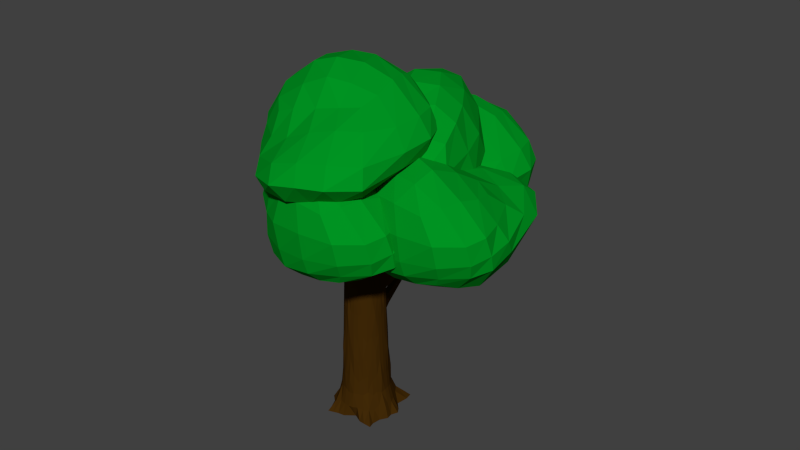 # Source: Tree4.blend  (saved by Blender 2.73.0; exported with 4.5.12 LTS)
import bpy
from mathutils import Matrix  # noqa: F401  (used for matrix-valued properties, if any)

bpy.ops.wm.read_factory_settings(use_empty=True)
scene = bpy.context.scene
scene.name = 'Scene'

# ---- collections
col_collection_1 = bpy.data.collections.new('Collection 1'); scene.collection.children.link(col_collection_1)

# ---- materials (node trees are filled in below, after node groups)
mat_material_005 = bpy.data.materials.new('Material.005')
mat_material_005.alpha_threshold = 0.0
mat_material_005.use_transparent_shadow = False
mat_material_005.diffuse_color = (0.00041, 0.3108, 0.01446, 1.0)
mat_material_005.specular_color = (0.005278, 0.196, 0.02393)
mat_material_005.roughness = 0.5
mat_material_004 = bpy.data.materials.new('Material.004')
mat_material_004.alpha_threshold = 0.0
mat_material_004.use_transparent_shadow = False
mat_material_004.diffuse_color = (2.019e-05, 0.3032, 0.01661, 1.0)
mat_material_004.specular_color = (0.0, 0.08714, 3.971e-05)
mat_material_004.roughness = 0.5
mat_material_003 = bpy.data.materials.new('Material.003')
mat_material_003.alpha_threshold = 0.0
mat_material_003.use_transparent_shadow = False
mat_material_003.diffuse_color = (0.05497, 0.02326, 0.002407, 1.0)
mat_material_003.roughness = 0.5

# ---- material node trees

# ---- world
world_world = bpy.data.worlds.new('World'); scene.world = world_world
world_world.color = (0.05088, 0.05088, 0.05088)
world_world.use_sun_shadow = False
world_world.sun_shadow_jitter_overblur = 0.0
world_world.cycles.sampling_method = 'MANUAL'
world_world.cycles.sample_map_resolution = 256

# ---- meshes
me_cube_003 = bpy.data.meshes.new('Cube.003')
me_cube_003.from_pydata([(-0.6795, -0.9933, -0.2252), (-0.3298, 0.3289, 0.1255), (0.5074, 0.2863, 0.0636), (0.3158, -0.9482, -0.5663), (-0.3342, -0.9566, 0.3167), (-0.3149, -0.2799, 0.485), (0.3843, -0.2654, 0.3458), (0.3707, -0.9653, 0.2702), (-0.6802, -1.09, -0.06465), (-0.7152, -1.133, 0.1116), (-0.3812, -0.7407, 0.4178), (-0.3747, -0.5152, 0.4739), (-0.3739, 0.1398, 0.4424), (-0.2931, 0.2583, 0.2939), (-0.4163, -0.3496, -0.187), (-0.7399, -0.7237, -0.3382), (-0.1122, -0.2264, 0.4763), (0.1593, -0.2423, 0.5087), (0.6272, 0.109, 0.2925), (0.5716, 0.2102, 0.2292), (0.2769, 0.3751, 0.07403), (-0.09139, 0.3904, 0.1005), (0.4423, -0.5252, 0.42), (0.4358, -0.7507, 0.3639), (0.3999, -1.121, -0.1114), (0.4197, -1.078, -0.2867), (0.527, -0.6946, -0.6466), (0.4044, -0.3743, -0.1824), (0.1368, -1.027, 0.3136), (-0.09818, -1.024, 0.3291), (-0.4599, -0.8894, -0.4942), (-0.225, -1.014, -0.4684), (0.1669, -0.794, 0.4426), (-0.1054, -0.7906, 0.4605), (0.254, -0.4659, 0.5192), (0.01508, -0.5074, 0.5239), (-0.4821, -0.7021, -0.5809), (-0.2131, -0.6188, -0.5294), (-0.0278, -0.1198, -0.164), (0.1286, -0.3244, -0.2251), (0.1429, -1.264, -0.01268), (-0.03697, -1.157, -0.2926), (-0.4566, -1.228, 0.08622), (-0.4693, -1.178, -0.1146), (0.6426, -0.3048, 0.2484), (0.6424, -0.1492, 0.07321), (0.5854, -0.8767, -0.04726), (0.6153, -0.8269, -0.2509), (-0.1061, 0.192, 0.4784), (0.02201, 0.3355, 0.2776), (0.3235, 0.1732, 0.4472), (0.2208, 0.3107, 0.2969), (-0.7995, -0.8856, 0.1936), (-0.81, -0.7612, 0.01125), (-0.5475, -0.4431, 0.3301), (-0.7585, -0.3807, 0.1033), (-0.5524, -0.4459, 0.02746), (-0.5321, 0.8686, -0.2633), (0.2621, 1.025, -0.5007), (0.3665, -0.3095, -0.4097), (-0.1759, 0.05274, 0.4178), (-0.3174, 0.6738, 0.2968), (0.3229, 0.7804, 7.71e-05), (0.4863, 0.2082, 0.2121), (-0.5527, -0.4162, 0.2236), (-0.5117, -0.3248, 0.3938), (-0.2659, 0.2692, 0.4344), (-0.3131, 0.4762, 0.394), (-0.4886, 0.9374, 0.1066), (-0.4601, 0.9437, -0.09279), (-0.4696, 0.1275, -0.2551), (-0.6619, -0.2731, -0.0371), (-0.1412, 0.763, 0.2197), (0.1227, 0.8486, 0.1906), (0.4475, 1.086, -0.2534), (0.3612, 1.101, -0.3371), (0.02239, 1.034, -0.4717), (-0.3262, 0.9623, -0.3666), (0.4544, 0.6564, 0.1557), (0.5016, 0.4494, 0.196), (0.5124, -0.1637, -0.07606), (0.4714, -0.2551, -0.2462), (0.3622, -0.112, -0.507), (0.3118, 0.3386, -0.436), (0.2866, 0.1288, 0.3309), (0.06584, 0.07702, 0.3994), (-0.3651, -0.5432, -0.2171), (-0.143, -0.5007, -0.282), (0.268, 0.3982, 0.3476), (0.01218, 0.3381, 0.427), (0.2722, 0.7172, 0.2661), (0.05823, 0.6241, 0.3434), (-0.4393, -0.3279, -0.2748), (0.09317, 0.008467, -0.3778), (-0.1611, 0.4198, -0.4176), (0.03368, 0.2697, -0.4287), (0.0225, -0.3119, 0.2149), (-0.04809, -0.4692, -0.07788), (-0.2454, -0.3414, 0.3472), (-0.293, -0.4474, 0.15), (0.5662, 0.7548, -0.1331), (0.5054, 0.7477, -0.3519), (0.5501, 0.09322, -0.1341), (0.5026, -0.01274, -0.3314), (-0.2457, 1.075, 0.05471), (-0.185, 1.076, -0.2127), (0.1612, 1.157, -0.06776), (0.0113, 1.126, -0.2328), (-0.6473, -0.1086, 0.3896), (-0.7104, -0.1465, 0.1791), (-0.5111, 0.3818, 0.2774), (-0.7519, 0.2121, 0.0991), (0.4555, -0.7256, 0.2594), (-0.0448, 0.5201, 0.2591), (0.1153, 0.8101, -0.5156), (0.5122, -0.4513, -0.7279), (0.8714, -0.1198, 0.2108), (0.5742, 0.4391, 0.3467), (0.6182, 0.6424, -0.3356), (0.9933, 0.1457, -0.436), (0.6153, -0.6747, 0.3665), (0.7612, -0.5584, 0.433), (0.7974, 0.07317, 0.3234), (0.6984, 0.2595, 0.3687), (0.2758, 0.6375, 0.4254), (0.1199, 0.6271, 0.2975), (0.1421, -0.1844, 0.1152), (0.312, -0.5881, 0.3403), (0.5781, 0.5536, 0.1691), (0.6667, 0.6883, -0.05784), (0.4037, 0.9362, -0.5344), (0.2872, 0.9235, -0.5035), (0.01953, 0.7724, -0.2969), (-0.04928, 0.6421, 0.0432), (0.8397, 0.5672, -0.381), (0.9387, 0.3809, -0.4263), (0.8372, -0.2419, -0.6572), (0.6914, -0.3582, -0.7236), (0.3881, -0.2716, -0.7498), (0.3326, 0.1626, -0.612), (1.011, 0.04055, -0.2154), (0.9704, -0.04795, 0.0002528), (0.3607, -0.8084, -0.03945), (0.407, -0.7283, -0.2555), (0.9619, 0.2996, -0.1562), (0.9148, 0.197, 0.09366), (0.8308, 0.6006, -0.1614), (0.8092, 0.4744, 0.04774), (0.232, -0.6217, 0.02064), (0.3402, -0.1963, -0.4395), (0.09823, 0.145, -0.1928), (0.2153, 0.03873, -0.3823), (0.8712, -0.4548, -0.1101), (0.6202, -0.655, -0.2244), (0.8567, -0.5243, 0.1817), (0.6876, -0.6591, 0.1046), (0.6308, 0.6532, -0.6142), (0.4171, 0.609, -0.6786), (0.7551, 0.00848, -0.6864), (0.5861, -0.1264, -0.7634), (0.3243, 0.8153, 0.2108), (0.1277, 0.7992, 0.01942), (0.405, 0.9665, -0.1862), (0.1977, 0.8861, -0.1503), (0.6471, -0.3775, 0.5731), (0.4455, -0.4512, 0.5109), (0.5208, 0.1136, 0.4624), (0.2852, -0.1212, 0.5502), (-0.7313, 0.2601, -0.7149), (-0.6031, -0.4211, 0.1897), (0.1943, -0.2141, 0.4346), (0.1847, 0.659, -0.3143), (-0.3087, -0.3354, -0.8184), (-0.4064, -0.6594, -0.5381), (0.2418, -0.4308, -0.12), (0.3582, -0.1744, -0.5951), (-0.7259, 0.08407, -0.8684), (-0.6745, -0.1077, -0.9707), (-0.3791, -0.5136, -0.7205), (-0.4087, -0.6333, -0.5803), (-0.5479, -0.7548, -0.09542), (-0.5223, -0.5968, 0.07758), (-0.6045, 0.09818, -0.1901), (-0.8262, 0.1734, -0.5682), (-0.2165, -0.6672, -0.2956), (0.05212, -0.6614, -0.2401), (0.3874, -0.4229, 0.2444), (0.3018, -0.381, 0.3279), (-0.04227, -0.282, 0.4254), (-0.3924, -0.3714, 0.3156), (0.3641, -0.4467, -0.3215), (0.3938, -0.327, -0.4616), (0.3474, 0.3168, -0.5346), (0.2961, 0.5086, -0.4323), (0.1958, 0.5979, -0.132), (0.1857, 0.2201, 0.03428), (0.1552, -0.2452, -0.7273), (-0.06708, -0.2989, -0.8018), (-0.5579, 0.5515, -0.5623), (-0.335, 0.609, -0.4957), (0.1602, -0.4488, -0.6064), (-0.09743, -0.5111, -0.6927), (0.1904, -0.6056, -0.3774), (-0.02856, -0.6364, -0.4803), (-0.614, 0.4355, -0.4019), (-0.05859, 0.3686, -0.1703), (-0.2761, 0.073, 0.08094), (-0.096, 0.2176, 0.006501), (-0.1465, 0.1108, -0.8356), (-0.2348, 0.4408, -0.6595), (-0.4126, -0.01649, -0.9514), (-0.4721, 0.2058, -0.8328), (0.4787, -0.2684, -0.02973), (0.4142, -0.09999, 0.1573), (0.4059, 0.1901, -0.3583), (0.3465, 0.4123, -0.2397), (-0.296, -0.7702, 0.006368), (-0.2401, -0.5497, 0.2338), (0.1126, -0.6654, 0.1339), (-0.04145, -0.5369, 0.2668), (-0.7906, -0.2766, -0.8529), (-0.8598, -0.09364, -0.6883), (-0.6152, -0.5071, -0.5182), (-0.8715, -0.2866, -0.4387)], [], [(55, 13, 1, 14), (51, 19, 2, 20), (47, 25, 3, 26), (43, 8, 0, 30), (39, 20, 2, 27), (35, 16, 5, 11), (29, 33, 10, 4), (33, 35, 11, 10), (7, 23, 32, 28), (28, 32, 33, 29), (23, 22, 34, 32), (32, 34, 35, 33), (22, 6, 17, 34), (34, 17, 16, 35), (31, 37, 26, 3), (37, 39, 27, 26), (0, 15, 36, 30), (30, 36, 37, 31), (15, 14, 38, 36), (36, 38, 39, 37), (14, 1, 21, 38), (38, 21, 20, 39), (25, 41, 31, 3), (41, 43, 30, 31), (7, 28, 40, 24), (24, 40, 41, 25), (28, 29, 42, 40), (40, 42, 43, 41), (29, 4, 9, 42), (42, 9, 8, 43), (19, 45, 27, 2), (45, 47, 26, 27), (6, 22, 44, 18), (18, 44, 45, 19), (22, 23, 46, 44), (44, 46, 47, 45), (23, 7, 24, 46), (46, 24, 25, 47), (13, 49, 21, 1), (49, 51, 20, 21), (5, 16, 48, 12), (12, 48, 49, 13), (16, 17, 50, 48), (48, 50, 51, 49), (17, 6, 18, 50), (50, 18, 19, 51), (8, 53, 15, 0), (53, 55, 14, 15), (4, 10, 52, 9), (9, 52, 53, 8), (10, 11, 54, 52), (52, 54, 55, 53), (11, 5, 12, 54), (54, 12, 13, 55), (111, 69, 57, 70), (107, 75, 58, 76), (103, 81, 59, 82), (99, 64, 56, 86), (95, 76, 58, 83), (91, 72, 61, 67), (85, 89, 66, 60), (89, 91, 67, 66), (63, 79, 88, 84), (84, 88, 89, 85), (79, 78, 90, 88), (88, 90, 91, 89), (78, 62, 73, 90), (90, 73, 72, 91), (87, 93, 82, 59), (93, 95, 83, 82), (56, 71, 92, 86), (86, 92, 93, 87), (71, 70, 94, 92), (92, 94, 95, 93), (70, 57, 77, 94), (94, 77, 76, 95), (81, 97, 87, 59), (97, 99, 86, 87), (63, 84, 96, 80), (80, 96, 97, 81), (84, 85, 98, 96), (96, 98, 99, 97), (85, 60, 65, 98), (98, 65, 64, 99), (75, 101, 83, 58), (101, 103, 82, 83), (62, 78, 100, 74), (74, 100, 101, 75), (78, 79, 102, 100), (100, 102, 103, 101), (79, 63, 80, 102), (102, 80, 81, 103), (69, 105, 77, 57), (105, 107, 76, 77), (61, 72, 104, 68), (68, 104, 105, 69), (72, 73, 106, 104), (104, 106, 107, 105), (73, 62, 74, 106), (106, 74, 75, 107), (64, 109, 71, 56), (109, 111, 70, 71), (60, 66, 108, 65), (65, 108, 109, 64), (66, 67, 110, 108), (108, 110, 111, 109), (67, 61, 68, 110), (110, 68, 69, 111), (167, 125, 113, 126), (163, 131, 114, 132), (159, 137, 115, 138), (155, 120, 112, 142), (151, 132, 114, 139), (147, 128, 117, 123), (141, 145, 122, 116), (145, 147, 123, 122), (119, 135, 144, 140), (140, 144, 145, 141), (135, 134, 146, 144), (144, 146, 147, 145), (134, 118, 129, 146), (146, 129, 128, 147), (143, 149, 138, 115), (149, 151, 139, 138), (112, 127, 148, 142), (142, 148, 149, 143), (127, 126, 150, 148), (148, 150, 151, 149), (126, 113, 133, 150), (150, 133, 132, 151), (137, 153, 143, 115), (153, 155, 142, 143), (119, 140, 152, 136), (136, 152, 153, 137), (140, 141, 154, 152), (152, 154, 155, 153), (141, 116, 121, 154), (154, 121, 120, 155), (131, 157, 139, 114), (157, 159, 138, 139), (118, 134, 156, 130), (130, 156, 157, 131), (134, 135, 158, 156), (156, 158, 159, 157), (135, 119, 136, 158), (158, 136, 137, 159), (125, 161, 133, 113), (161, 163, 132, 133), (117, 128, 160, 124), (124, 160, 161, 125), (128, 129, 162, 160), (160, 162, 163, 161), (129, 118, 130, 162), (162, 130, 131, 163), (120, 165, 127, 112), (165, 167, 126, 127), (116, 122, 164, 121), (121, 164, 165, 120), (122, 123, 166, 164), (164, 166, 167, 165), (123, 117, 124, 166), (166, 124, 125, 167), (223, 181, 169, 182), (219, 187, 170, 188), (215, 193, 171, 194), (211, 176, 168, 198), (207, 188, 170, 195), (203, 184, 173, 179), (197, 201, 178, 172), (201, 203, 179, 178), (175, 191, 200, 196), (196, 200, 201, 197), (191, 190, 202, 200), (200, 202, 203, 201), (190, 174, 185, 202), (202, 185, 184, 203), (199, 205, 194, 171), (205, 207, 195, 194), (168, 183, 204, 198), (198, 204, 205, 199), (183, 182, 206, 204), (204, 206, 207, 205), (182, 169, 189, 206), (206, 189, 188, 207), (193, 209, 199, 171), (209, 211, 198, 199), (175, 196, 208, 192), (192, 208, 209, 193), (196, 197, 210, 208), (208, 210, 211, 209), (197, 172, 177, 210), (210, 177, 176, 211), (187, 213, 195, 170), (213, 215, 194, 195), (174, 190, 212, 186), (186, 212, 213, 187), (190, 191, 214, 212), (212, 214, 215, 213), (191, 175, 192, 214), (214, 192, 193, 215), (181, 217, 189, 169), (217, 219, 188, 189), (173, 184, 216, 180), (180, 216, 217, 181), (184, 185, 218, 216), (216, 218, 219, 217), (185, 174, 186, 218), (218, 186, 187, 219), (176, 221, 183, 168), (221, 223, 182, 183), (172, 178, 220, 177), (177, 220, 221, 176), (178, 179, 222, 220), (220, 222, 223, 221), (179, 173, 180, 222), (222, 180, 181, 223)])
me_cube_003.materials.append(mat_material_005)
me_cube_003.materials.append(None)
me_cube_003.use_remesh_preserve_volume = False
me_cube_003.use_remesh_preserve_attributes = False
me_cube_003.use_mirror_vertex_groups = False
me_cube_003.update()
me_cube_002 = bpy.data.meshes.new('Cube.002')
me_cube_002.from_pydata([(-0.4384, -2.381, -0.3641), (-0.7492, 3.787, -0.2232), (3.911, 4.004, 1.324), (4.248, -2.663, 1.012), (-1.971, -2.437, 2.974), (-1.184, 1.432, 3.111), (3.348, 1.037, 4.03), (3.126, -2.9, 4.608), (-1.515, -2.351, 0.01704), (-2.142, -2.397, 0.6869), (-2.348, -2.449, 1.772), (-2.024, -1.7, 3.286), (-2.06, -0.6781, 3.383), (-1.706, 0.525, 3.193), (-1.499, 2.633, 2.286), (-1.594, 4.018, 1.158), (-1.351, 4.421, 0.4139), (-0.8713, 1.399, -0.4474), (-1.024, -0.2052, -0.591), (-0.877, -1.317, -0.5393), (-0.1683, 1.51, 3.457), (1.039, 1.518, 3.725), (2.287, 1.363, 4.002), (3.73, 1.926, 3.202), (4.34, 2.638, 2.627), (4.317, 3.634, 2.043), (2.754, 4.487, 0.719), (1.567, 4.383, 0.2815), (0.3167, 4.228, -0.04864), (3.681, 0.09278, 4.456), (3.637, -0.9974, 4.878), (3.542, -2.053, 4.895), (4.127, -3.008, 3.558), (4.476, -2.965, 2.441), (4.472, -2.761, 1.644), (4.665, -1.685, 0.9652), (4.835, -0.5004, 0.9742), (4.577, 1.533, 1.101), (1.535, -3.111, 4.376), (0.2281, -3.085, 4.008), (-0.938, -2.85, 3.571), (0.7453, -3.047, -0.3002), (1.952, -3.22, 0.07567), (3.216, -3.018, 0.5457), (1.735, -2.112, 5.163), (0.3657, -2.157, 4.89), (-0.8391, -2.018, 4.365), (1.616, -0.9882, 5.371), (0.3016, -0.7933, 5.195), (-0.8876, -0.9149, 4.498), (1.916, 0.3041, 4.743), (0.4762, 0.3506, 4.728), (-0.6662, 0.4906, 4.107), (0.5331, -1.57, -0.5478), (1.814, -1.753, -0.3099), (3.157, -1.752, 0.1915), (0.4932, -0.1544, -0.5802), (1.841, -0.07762, -0.3397), (3.242, -0.2628, 0.1556), (0.5417, 1.768, -0.3981), (1.835, 2.461, -0.1275), (3.14, 2.378, 0.3646), (2.434, -3.649, 3.337), (2.833, -3.722, 2.038), (3.05, -3.594, 1.22), (0.4814, -3.734, 2.661), (1.191, -3.928, 1.569), (1.557, -3.879, 0.6845), (-0.7367, -3.292, 2.208), (-0.4098, -3.516, 1.103), (0.1322, -3.56, 0.2872), (4.754, 0.4087, 3.52), (5.374, 0.6635, 2.757), (5.403, 0.8965, 1.991), (5.278, -0.7992, 3.734), (5.652, -0.6771, 2.805), (5.782, -0.6153, 1.986), (5.168, -1.915, 3.726), (5.527, -1.815, 2.735), (5.491, -1.734, 1.908), (-0.3491, 2.913, 2.816), (-0.1635, 4.499, 1.829), (0.1197, 5.133, 0.9494), (0.9845, 2.931, 3.098), (1.222, 4.517, 2.33), (1.491, 5.095, 1.417), (2.427, 2.661, 3.087), (2.734, 4.16, 2.555), (2.853, 4.952, 1.822), (-3.115, -1.091, 1.504), (-3.129, -0.972, 0.4508), (-2.43, -1.002, -0.2196), (-3.1, 0.2033, 1.579), (-3.266, 0.3583, 0.4487), (-2.626, 0.2744, -0.2402), (-2.516, 1.53, 1.764), (-2.7, 2.037, 0.695), (-2.209, 1.932, -0.0231), (-1.024, 4.88, -1.703), (2.606, 1.101, -0.62), (-0.4205, -2.027, -0.7862), (-4.499, 2.077, -2.049), (-1.432, 5.422, 1.536), (0.3871, 2.456, 1.925), (-2.733, -0.1254, 1.203), (-5.143, 2.456, 1.211), (-0.6057, 5.46, -1.044), (-0.583, 5.783, -0.2761), (-0.8414, 5.805, 0.669), (-1.06, 4.943, 1.907), (-0.46, 4.298, 2.136), (0.1176, 3.34, 2.032), (1.547, 1.978, 1.511), (2.788, 1.289, 0.8057), (3.127, 0.9769, 0.1757), (1.473, 2.73, -1.076), (1.386, 3.867, -1.345), (0.4651, 4.484, -1.658), (-0.257, 1.753, 1.9), (-1.028, 0.9908, 1.742), (-1.923, 0.3059, 1.556), (-2.156, -0.8213, 0.5261), (-1.897, -1.572, -0.03921), (-1.103, -2.123, -0.3753), (0.7218, -1.567, -0.8528), (1.478, -0.7331, -0.8525), (2.205, 0.1572, -0.7516), (-3.623, 0.2259, 1.318), (-4.384, 0.898, 1.529), (-4.966, 1.629, 1.431), (-5.446, 2.055, 0.02417), (-5.265, 1.956, -0.9925), (-4.887, 1.927, -1.615), (-4.138, 1.207, -2.085), (-3.53, 0.3453, -1.971), (-2.207, -0.8174, -1.511), (-4.286, 3.575, 1.492), (-3.406, 4.388, 1.604), (-2.46, 4.992, 1.644), (-2.246, 4.588, -2.076), (-3.221, 3.928, -2.17), (-3.974, 2.982, -2.155), (-4.053, 2.718, 2.208), (-3.21, 3.602, 2.408), (-2.271, 4.302, 2.375), (-3.379, 2.044, 2.568), (-2.456, 2.73, 2.863), (-1.626, 3.608, 2.648), (-2.579, 1.115, 2.135), (-1.723, 1.951, 2.58), (-0.7885, 2.624, 2.449), (-0.7702, 3.801, -2.042), (-2.081, 3.12, -2.244), (-3.07, 2.25, -2.255), (0.2617, 2.923, -1.852), (-1.024, 2.035, -2.05), (-2.217, 1.251, -2.109), (0.9319, 1.64, -1.428), (0.3679, 0.3868, -1.697), (-0.647, -0.4043, -1.549), (-4.791, 3.508, 0.2875), (-4.65, 3.477, -0.9101), (-4.437, 3.367, -1.629), (-3.51, 4.819, 0.335), (-3.685, 4.653, -0.8068), (-3.583, 4.512, -1.638), (-2.405, 5.323, 0.4062), (-2.375, 5.408, -0.6303), (-2.452, 5.212, -1.473), (-3.75, -0.5038, 0.2595), (-3.71, -0.9445, -0.5241), (-3.343, -1.016, -1.129), (-4.84, -0.07187, 0.107), (-4.685, -0.2589, -0.7534), (-4.462, -0.2753, -1.456), (-5.441, 0.7096, -0.01667), (-5.272, 0.5527, -0.9259), (-4.94, 0.6255, -1.58), (0.8887, 1.043, 1.622), (2.045, 0.03854, 0.9712), (2.541, -0.4276, 0.2489), (0.04734, 0.1961, 1.437), (1.104, -0.8665, 0.9487), (1.586, -1.285, 0.1962), (-0.9356, -0.4958, 0.9392), (-0.04563, -1.573, 0.6108), (0.5925, -2.061, 0.08164), (0.4945, 5.429, 0.8742), (0.9084, 5.492, 0.03312), (0.9525, 5.175, -0.7552), (1.235, 4.582, 1.105), (1.783, 4.723, 0.2544), (1.738, 4.478, -0.5085), (1.636, 3.36, 1.253), (2.384, 3.278, 0.5055), (2.269, 3.14, -0.2499), (-1.185, 0.8766, -1.856), (2.561, -2.903, -0.8086), (-0.4664, -6.031, -0.9747), (-4.545, -1.927, -2.238), (-1.477, 1.418, 1.347), (0.3412, -1.548, 1.736), (-2.779, -4.129, 1.014), (-5.189, -1.547, 1.023), (-0.685, 1.457, -1.203), (-0.6288, 1.779, -0.4646), (-0.8873, 1.801, 0.4804), (-1.106, 0.9397, 1.718), (-0.5059, 0.2946, 1.947), (0.0717, -0.6641, 1.844), (1.502, -2.025, 1.322), (2.742, -2.715, 0.6171), (3.082, -3.027, -0.01289), (1.275, -1.273, -1.277), (0.5102, -0.1369, -1.564), (-0.01858, 0.4803, -1.718), (-0.3028, -2.251, 1.711), (-1.074, -3.013, 1.553), (-1.969, -3.698, 1.367), (-2.202, -4.825, 0.3376), (-1.943, -5.576, -0.2278), (-1.149, -6.127, -0.5638), (0.676, -5.571, -1.041), (1.571, -4.737, -1.229), (2.159, -3.847, -0.9402), (-3.669, -3.778, 1.13), (-4.43, -3.106, 1.341), (-5.012, -2.375, 1.242), (-5.492, -1.948, -0.1644), (-5.311, -2.047, -1.181), (-4.933, -2.077, -1.804), (-4.184, -2.797, -2.545), (-3.576, -3.658, -2.728), (-2.253, -4.821, -2.238), (-4.332, -0.4287, 1.304), (-3.451, 0.3847, 1.415), (-2.505, 0.9884, 1.456), (-2.354, 0.5843, -2.294), (-3.267, -0.07559, -2.418), (-4.019, -1.022, -2.373), (-4.099, -1.286, 2.02), (-3.256, -0.4015, 2.22), (-2.317, 0.2979, 2.187), (-3.425, -1.96, 2.379), (-2.502, -1.274, 2.674), (-1.672, -0.3956, 2.459), (-2.625, -2.889, 1.947), (-1.769, -2.053, 2.392), (-0.8344, -1.38, 2.261), (-1.209, -0.2031, -2.26), (-2.189, -0.8838, -2.664), (-3.116, -1.753, -2.913), (-0.3302, -1.081, -2.053), (-1.193, -1.969, -2.44), (-2.263, -2.753, -3.038), (0.6714, -2.364, -1.629), (0.2602, -3.617, -1.749), (-0.6928, -4.408, -2.306), (-4.837, -0.4954, 0.09891), (-4.696, -0.5263, -1.099), (-4.483, -0.6372, -1.818), (-3.556, 0.8154, 0.1465), (-3.731, 0.6494, -0.9954), (-3.629, 0.5083, -1.826), (-2.451, 1.32, 0.2176), (-2.421, 1.404, -0.8188), (-2.498, 1.208, -1.662), (-3.796, -4.508, 0.07089), (-3.756, -4.948, -0.7127), (-3.389, -5.02, -1.318), (-4.886, -4.076, -0.08161), (-4.731, -4.263, -0.9419), (-4.508, -4.279, -1.645), (-5.487, -3.294, -0.2052), (-5.318, -3.451, -1.114), (-4.986, -3.378, -1.768), (0.8428, -2.96, 1.433), (1.999, -3.965, 0.7827), (2.495, -4.431, 0.06029), (0.001477, -3.808, 1.248), (1.058, -4.87, 0.7602), (1.54, -5.289, 0.007668), (-0.9815, -4.5, 0.7506), (-0.09149, -5.577, 0.4223), (0.5467, -6.065, -0.1069), (0.4486, 1.425, 0.6857), (0.8626, 1.489, -0.1554), (0.7204, 1.171, -0.9268), (1.19, 0.5784, 0.9169), (1.737, 0.7192, 0.06581), (1.54, 0.4745, -0.7095), (1.59, -0.6439, 1.065), (2.338, -0.7262, 0.3169), (2.223, -0.8642, -0.4384), (4.944, -4.627, -0.6499), (-0.3251, -3.227, -1.147), (0.78, 0.9859, -1.168), (6.479, -0.5737, -0.7952), (4.488, -4.864, 2.565), (1.46, -3.192, 2.023), (3.056, 0.5737, 1.583), (6.286, -0.4545, 2.573), (4.606, -5.36, -0.03789), (4.453, -5.669, 0.6993), (4.417, -5.523, 1.668), (3.848, -4.621, 2.756), (2.978, -4.354, 2.731), (2.072, -3.818, 2.338), (0.3796, -3.375, 1.285), (-0.7866, -3.426, 0.2125), (-1.042, -3.35, -0.5213), (1.649, -4.012, -1.029), (2.986, -4.647, -1.677), (3.958, -4.787, -1.52), (1.675, -2.263, 2.022), (2.005, -1.224, 1.912), (2.483, -0.191, 1.816), (2.434, 0.8613, 0.686), (2.021, 1.359, -0.0433), (1.191, 1.426, -0.6378), (0.3616, 0.01401, -1.657), (-0.1802, -1.085, -1.433), (-0.3972, -2.215, -1.346), (3.934, 0.7195, 1.954), (4.828, 0.5264, 2.442), (5.687, 0.1818, 2.602), (6.682, -0.001665, 1.433), (6.768, -0.04578, 0.4002), (6.612, -0.2333, -0.2869), (5.777, -0.002914, -1.211), (4.83, 0.4429, -1.548), (3.047, 0.805, -1.36), (6.018, -1.84, 2.844), (5.633, -2.98, 2.894), (5.115, -3.973, 2.825), (5.837, -3.843, -0.8478), (6.316, -2.819, -0.8808), (6.495, -1.624, -0.8813), (5.22, -1.188, 3.331), (4.875, -2.366, 3.487), (4.428, -3.442, 3.366), (4.238, -0.9275, 3.41), (3.706, -1.971, 3.605), (3.486, -3.154, 3.364), (3.251, -0.5404, 2.657), (2.805, -1.675, 3.036), (2.376, -2.729, 2.818), (4.539, -3.669, -1.674), (5.054, -2.662, -1.385), (5.422, -1.446, -1.534), (3.337, -3.361, -1.863), (3.606, -2.167, -1.884), (4.197, -1.002, -1.814), (1.739, -2.781, -1.42), (1.517, -1.494, -1.63), (1.947, -0.3341, -1.911), (6.745, -1.576, 1.789), (6.947, -1.666, 0.6032), (6.917, -1.704, -0.1532), (6.278, -3.349, 1.774), (6.665, -3.162, 0.6887), (6.745, -3.123, -0.1556), (5.571, -4.335, 1.682), (5.875, -4.463, 0.6952), (6.082, -4.288, -0.13), (3.992, 1.373, 0.8406), (3.969, 1.704, 0.004068), (3.798, 1.56, -0.7197), (5.15, 1.539, 1.012), (5.172, 1.59, 0.1197), (5.174, 1.466, -0.6774), (6.055, 1.158, 1.162), (6.094, 1.175, 0.2245), (6.033, 0.9207, -0.4851), (0.4593, -2.232, 1.378), (-0.8, -1.966, 0.3226), (-1.233, -1.839, -0.5614), (0.8157, -1.086, 1.243), (-0.4327, -0.7135, 0.3558), (-0.8233, -0.6217, -0.5458), (1.451, -0.01475, 0.8656), (0.2902, 0.4597, 0.1668), (-0.326, 0.5425, -0.5673), (3.064, -5.858, 1.502), (2.982, -6.152, 0.6131), (3.219, -5.805, -0.5967), (1.981, -5.487, 1.413), (1.827, -5.915, 0.4981), (2.093, -5.635, -0.759), (1.029, -4.624, 1.255), (0.5724, -4.956, 0.3564), (0.8147, -4.808, -0.3663), (4.991, -0.5366, -0.4572), (-0.2783, 0.8634, -0.9544), (0.8268, 5.077, -1.353), (6.978, 3.517, -0.8311), (4.535, -0.7727, 2.758), (1.507, 0.8989, 2.216), (3.103, 4.665, 1.776), (6.333, 3.636, 2.766), (4.653, -1.269, 0.1548), (4.5, -1.579, 0.892), (4.463, -1.432, 1.86), (3.895, -0.5302, 2.949), (3.025, -0.2633, 2.924), (2.119, 0.2733, 2.531), (0.4265, 0.716, 1.477), (-0.7397, 0.6652, 0.4052), (-0.9947, 0.7408, -0.3286), (1.696, 0.07865, -0.8366), (3.003, -0.5023, -0.7321), (3.977, -0.6598, -0.6032), (1.722, 1.828, 2.215), (2.052, 2.867, 2.104), (2.529, 3.9, 2.008), (2.481, 4.952, 0.8787), (2.068, 5.45, 0.1494), (1.238, 5.517, -0.547), (0.1065, 4.105, -1.286), (-0.1334, 3.005, -1.24), (-0.3504, 1.875, -1.153), (3.981, 4.81, 2.146), (4.875, 4.617, 2.634), (5.734, 4.273, 2.795), (6.729, 4.089, 1.626), (6.862, 4.045, 0.5596), (6.988, 3.858, -0.2874), (6.153, 4.088, -1.029), (4.925, 4.534, -1.075), (3.094, 4.896, -1.284), (6.065, 2.251, 3.037), (5.68, 1.111, 3.087), (5.162, 0.1174, 3.018), (5.883, 0.2482, -0.6552), (6.418, 1.272, -0.655), (6.951, 2.467, -0.7346), (5.267, 2.903, 3.524), (4.922, 1.725, 3.68), (4.475, 0.6487, 3.558), (4.285, 3.163, 3.603), (3.753, 2.119, 3.797), (3.533, 0.9367, 3.557), (3.298, 3.55, 2.849), (2.852, 2.416, 3.229), (2.423, 1.362, 3.01), (4.589, 0.3903, -0.9709), (5.1, 1.429, -1.536), (5.572, 2.645, -1.522), (3.39, 0.7171, -1.148), (3.702, 1.878, -1.328), (4.244, 3.089, -1.743), (1.786, 1.31, -1.228), (1.564, 2.596, -1.438), (1.994, 3.757, -1.48), (6.792, 2.515, 1.982), (6.994, 2.425, 0.7959), (7.067, 2.387, 0.006175), (6.325, 0.742, 1.966), (6.712, 0.929, 0.8814), (6.792, 0.9683, 0.03705), (5.618, -0.244, 1.875), (5.922, -0.3722, 0.8879), (6.129, -0.1968, 0.06268), (4.039, 5.464, 1.033), (4.016, 5.795, 0.1967), (3.844, 5.65, -0.5089), (5.197, 5.63, 1.205), (5.219, 5.681, 0.3124), (5.268, 5.557, -0.4479), (6.102, 5.249, 1.354), (6.188, 5.265, 0.3839), (6.221, 5.012, -0.3715), (0.5062, 1.859, 1.57), (-0.7532, 2.125, 0.5153), (-1.186, 2.252, -0.3687), (0.8625, 3.005, 1.435), (-0.3859, 3.377, 0.5484), (-0.7764, 3.469, -0.3531), (1.498, 4.076, 1.058), (0.3371, 4.551, 0.3595), (-0.2791, 4.633, -0.4454), (3.111, -1.767, 1.694), (3.029, -2.061, 0.8057), (3.266, -1.715, 0.05678), (2.028, -1.396, 1.605), (1.874, -1.825, 0.6907), (2.139, -1.544, -0.05126), (1.075, -0.5333, 1.448), (0.6193, -0.8651, 0.5491), (0.8615, -0.7172, -0.1737), (0.6421, -0.6148, 2.26), (-4.586, 0.7852, 1.692), (-3.522, 4.999, 1.742), (2.177, 3.439, 2.146), (0.3213, -0.8509, 5.475), (-2.842, 0.8207, 4.92), (-1.246, 4.586, 4.493), (2.319, 3.558, 5.483), (0.3047, -1.347, 2.872), (0.1517, -1.657, 3.609), (0.2048, -1.511, 4.578), (-0.2735, -0.6083, 5.666), (-1.234, -0.3415, 5.641), (-2.23, 0.1951, 5.248), (-3.922, 0.6379, 4.195), (-5.061, 0.587, 3.075), (-5.211, 0.6626, 2.162), (-2.652, 0.0004889, 1.881), (-1.345, -0.5805, 1.985), (-0.3718, -0.738, 2.114), (-2.627, 1.75, 4.881), (-2.297, 2.789, 4.811), (-1.819, 3.822, 4.726), (-1.867, 4.874, 3.596), (-2.281, 5.372, 2.867), (-3.111, 5.439, 2.272), (-4.242, 4.027, 1.502), (-4.482, 2.927, 1.477), (-4.671, 1.797, 1.517), (-0.3676, 4.732, 4.864), (0.5265, 4.539, 5.351), (1.476, 4.194, 5.512), (2.48, 4.011, 4.343), (2.466, 3.967, 3.31), (2.31, 3.779, 2.623), (1.475, 4.01, 1.881), (0.5287, 4.456, 1.707), (-1.255, 4.818, 1.653), (2.519, 2.173, 5.754), (2.126, 1.033, 5.804), (1.427, 0.03923, 5.735), (1.535, 0.17, 2.062), (2.014, 1.194, 2.062), (2.193, 2.389, 2.082), (1.532, 2.825, 6.241), (1.367, 1.647, 6.397), (0.8303, 0.5706, 6.276), (0.02637, 3.085, 6.32), (-0.4155, 2.041, 6.515), (-0.6358, 0.8585, 6.274), (-1.051, 3.472, 5.567), (-1.497, 2.338, 5.936), (-1.925, 1.283, 5.717), (0.2399, 0.3121, 1.746), (0.7519, 1.351, 1.612), (1.12, 2.566, 1.659), (-0.9589, 0.639, 1.569), (-0.6469, 1.799, 1.389), (-0.1048, 3.01, 1.437), (-2.563, 1.232, 1.49), (-2.784, 2.518, 1.28), (-2.355, 3.679, 1.339), (3.01, 2.436, 4.699), (2.744, 2.347, 3.513), (2.616, 2.308, 2.757), (2.255, 0.6638, 4.684), (2.462, 0.8508, 3.599), (2.443, 0.8901, 2.754), (1.45, -0.3222, 4.592), (1.573, -0.4504, 3.605), (1.781, -0.275, 2.78), (-0.31, 5.386, 3.75), (-0.3326, 5.717, 2.914), (-0.5041, 5.572, 2.239), (0.8483, 5.552, 3.922), (0.8706, 5.603, 3.03), (0.8726, 5.478, 2.303), (1.754, 5.171, 4.072), (1.792, 5.187, 3.134), (1.731, 4.933, 2.445), (-3.842, 1.78, 4.277), (-5.102, 2.046, 3.233), (-5.508, 2.174, 2.301), (-3.486, 2.927, 4.142), (-4.734, 3.299, 3.266), (-5.125, 3.391, 2.364), (-2.851, 3.998, 3.776), (-4.012, 4.472, 3.077), (-4.628, 4.555, 2.343), (-1.237, -1.846, 4.412), (-1.319, -2.14, 3.523), (-1.083, -1.793, 2.774), (-2.321, -1.474, 4.323), (-2.475, -1.903, 3.408), (-2.209, -1.622, 2.666), (-3.273, -0.6115, 4.165), (-3.702, -0.9433, 3.219), (-3.46, -0.7954, 2.496)], [], [(97, 16, 1), (88, 25, 2), (79, 34, 3), (70, 8, 0), (61, 26, 2), (52, 20, 5), (40, 46, 11), (46, 49, 12), (49, 52, 13), (7, 31, 44), (38, 44, 45), (39, 45, 46), (31, 30, 47), (44, 47, 48), (45, 48, 49), (30, 29, 50), (47, 50, 51), (48, 51, 52), (29, 6, 22), (50, 22, 21), (51, 21, 20), (43, 55, 35), (55, 58, 36), (58, 61, 37), (0, 19, 53), (41, 53, 54), (42, 54, 55), (19, 18, 56), (53, 56, 57), (54, 57, 58), (18, 17, 59), (56, 59, 60), (57, 60, 61), (17, 1, 28), (59, 28, 27), (60, 27, 26), (34, 64, 43), (64, 67, 42), (67, 70, 41), (7, 38, 62), (32, 62, 63), (33, 63, 64), (38, 39, 65), (62, 65, 66), (63, 66, 67), (39, 40, 68), (65, 68, 69), (66, 69, 70), (40, 4, 10), (68, 10, 9), (69, 9, 8), (25, 73, 37), (73, 76, 36), (76, 79, 35), (6, 29, 71), (23, 71, 72), (24, 72, 73), (29, 30, 74), (71, 74, 75), (72, 75, 76), (30, 31, 77), (74, 77, 78), (75, 78, 79), (31, 7, 32), (77, 32, 33), (78, 33, 34), (16, 82, 28), (82, 85, 27), (85, 88, 26), (5, 20, 80), (14, 80, 81), (15, 81, 82), (20, 21, 83), (80, 83, 84), (81, 84, 85), (21, 22, 86), (83, 86, 87), (84, 87, 88), (22, 6, 23), (86, 23, 24), (87, 24, 25), (8, 91, 19), (91, 94, 18), (94, 97, 17), (4, 11, 89), (10, 89, 90), (9, 90, 91), (11, 12, 92), (89, 92, 93), (90, 93, 94), (12, 13, 95), (92, 95, 96), (93, 96, 97), (13, 5, 14), (95, 14, 15), (96, 15, 16), (195, 114, 99), (186, 123, 100), (177, 132, 101), (168, 106, 98), (159, 124, 100), (150, 118, 103), (138, 144, 109), (144, 147, 110), (147, 150, 111), (105, 129, 142), (136, 142, 143), (137, 143, 144), (129, 128, 145), (142, 145, 146), (143, 146, 147), (128, 127, 148), (145, 148, 149), (146, 149, 150), (127, 104, 120), (148, 120, 119), (149, 119, 118), (141, 153, 133), (153, 156, 134), (156, 159, 135), (98, 117, 151), (139, 151, 152), (140, 152, 153), (117, 116, 154), (151, 154, 155), (152, 155, 156), (116, 115, 157), (154, 157, 158), (155, 158, 159), (115, 99, 126), (157, 126, 125), (158, 125, 124), (132, 162, 141), (162, 165, 140), (165, 168, 139), (105, 136, 160), (130, 160, 161), (131, 161, 162), (136, 137, 163), (160, 163, 164), (161, 164, 165), (137, 138, 166), (163, 166, 167), (164, 167, 168), (138, 102, 108), (166, 108, 107), (167, 107, 106), (123, 171, 135), (171, 174, 134), (174, 177, 133), (104, 127, 169), (121, 169, 170), (122, 170, 171), (127, 128, 172), (169, 172, 173), (170, 173, 174), (128, 129, 175), (172, 175, 176), (173, 176, 177), (129, 105, 130), (175, 130, 131), (176, 131, 132), (114, 180, 126), (180, 183, 125), (183, 186, 124), (103, 118, 178), (112, 178, 179), (113, 179, 180), (118, 119, 181), (178, 181, 182), (179, 182, 183), (119, 120, 184), (181, 184, 185), (182, 185, 186), (120, 104, 121), (184, 121, 122), (185, 122, 123), (106, 189, 117), (189, 192, 116), (192, 195, 115), (102, 109, 187), (108, 187, 188), (107, 188, 189), (109, 110, 190), (187, 190, 191), (188, 191, 192), (110, 111, 193), (190, 193, 194), (191, 194, 195), (111, 103, 112), (193, 112, 113), (194, 113, 114), (293, 212, 197), (284, 221, 198), (275, 230, 199), (266, 204, 196), (257, 222, 198), (248, 216, 201), (236, 242, 207), (242, 245, 208), (245, 248, 209), (203, 227, 240), (234, 240, 241), (235, 241, 242), (227, 226, 243), (240, 243, 244), (241, 244, 245), (226, 225, 246), (243, 246, 247), (244, 247, 248), (225, 202, 218), (246, 218, 217), (247, 217, 216), (239, 251, 231), (251, 254, 232), (254, 257, 233), (196, 215, 249), (237, 249, 250), (238, 250, 251), (215, 214, 252), (249, 252, 253), (250, 253, 254), (214, 213, 255), (252, 255, 256), (253, 256, 257), (213, 197, 224), (255, 224, 223), (256, 223, 222), (230, 260, 239), (260, 263, 238), (263, 266, 237), (203, 234, 258), (228, 258, 259), (229, 259, 260), (234, 235, 261), (258, 261, 262), (259, 262, 263), (235, 236, 264), (261, 264, 265), (262, 265, 266), (236, 200, 206), (264, 206, 205), (265, 205, 204), (221, 269, 233), (269, 272, 232), (272, 275, 231), (202, 225, 267), (219, 267, 268), (220, 268, 269), (225, 226, 270), (267, 270, 271), (268, 271, 272), (226, 227, 273), (270, 273, 274), (271, 274, 275), (227, 203, 228), (273, 228, 229), (274, 229, 230), (212, 278, 224), (278, 281, 223), (281, 284, 222), (201, 216, 276), (210, 276, 277), (211, 277, 278), (216, 217, 279), (276, 279, 280), (277, 280, 281), (217, 218, 282), (279, 282, 283), (280, 283, 284), (218, 202, 219), (282, 219, 220), (283, 220, 221), (204, 287, 215), (287, 290, 214), (290, 293, 213), (200, 207, 285), (206, 285, 286), (205, 286, 287), (207, 208, 288), (285, 288, 289), (286, 289, 290), (208, 209, 291), (288, 291, 292), (289, 292, 293), (209, 201, 210), (291, 210, 211), (292, 211, 212), (391, 310, 295), (382, 319, 296), (373, 328, 297), (364, 302, 294), (355, 320, 296), (346, 314, 299), (334, 340, 305), (340, 343, 306), (343, 346, 307), (301, 325, 338), (332, 338, 339), (333, 339, 340), (325, 324, 341), (338, 341, 342), (339, 342, 343), (324, 323, 344), (341, 344, 345), (342, 345, 346), (323, 300, 316), (344, 316, 315), (345, 315, 314), (337, 349, 329), (349, 352, 330), (352, 355, 331), (294, 313, 347), (335, 347, 348), (336, 348, 349), (313, 312, 350), (347, 350, 351), (348, 351, 352), (312, 311, 353), (350, 353, 354), (351, 354, 355), (311, 295, 322), (353, 322, 321), (354, 321, 320), (328, 358, 337), (358, 361, 336), (361, 364, 335), (301, 332, 356), (326, 356, 357), (327, 357, 358), (332, 333, 359), (356, 359, 360), (357, 360, 361), (333, 334, 362), (359, 362, 363), (360, 363, 364), (334, 298, 304), (362, 304, 303), (363, 303, 302), (319, 367, 331), (367, 370, 330), (370, 373, 329), (300, 323, 365), (317, 365, 366), (318, 366, 367), (323, 324, 368), (365, 368, 369), (366, 369, 370), (324, 325, 371), (368, 371, 372), (369, 372, 373), (325, 301, 326), (371, 326, 327), (372, 327, 328), (310, 376, 322), (376, 379, 321), (379, 382, 320), (299, 314, 374), (308, 374, 375), (309, 375, 376), (314, 315, 377), (374, 377, 378), (375, 378, 379), (315, 316, 380), (377, 380, 381), (378, 381, 382), (316, 300, 317), (380, 317, 318), (381, 318, 319), (302, 385, 313), (385, 388, 312), (388, 391, 311), (298, 305, 383), (304, 383, 384), (303, 384, 385), (305, 306, 386), (383, 386, 387), (384, 387, 388), (306, 307, 389), (386, 389, 390), (387, 390, 391), (307, 299, 308), (389, 308, 309), (390, 309, 310), (489, 408, 393), (480, 417, 394), (471, 426, 395), (462, 400, 392), (453, 418, 394), (444, 412, 397), (432, 438, 403), (438, 441, 404), (441, 444, 405), (399, 423, 436), (430, 436, 437), (431, 437, 438), (423, 422, 439), (436, 439, 440), (437, 440, 441), (422, 421, 442), (439, 442, 443), (440, 443, 444), (421, 398, 414), (442, 414, 413), (443, 413, 412), (435, 447, 427), (447, 450, 428), (450, 453, 429), (392, 411, 445), (433, 445, 446), (434, 446, 447), (411, 410, 448), (445, 448, 449), (446, 449, 450), (410, 409, 451), (448, 451, 452), (449, 452, 453), (409, 393, 420), (451, 420, 419), (452, 419, 418), (426, 456, 435), (456, 459, 434), (459, 462, 433), (399, 430, 454), (424, 454, 455), (425, 455, 456), (430, 431, 457), (454, 457, 458), (455, 458, 459), (431, 432, 460), (457, 460, 461), (458, 461, 462), (432, 396, 402), (460, 402, 401), (461, 401, 400), (417, 465, 429), (465, 468, 428), (468, 471, 427), (398, 421, 463), (415, 463, 464), (416, 464, 465), (421, 422, 466), (463, 466, 467), (464, 467, 468), (422, 423, 469), (466, 469, 470), (467, 470, 471), (423, 399, 424), (469, 424, 425), (470, 425, 426), (408, 474, 420), (474, 477, 419), (477, 480, 418), (397, 412, 472), (406, 472, 473), (407, 473, 474), (412, 413, 475), (472, 475, 476), (473, 476, 477), (413, 414, 478), (475, 478, 479), (476, 479, 480), (414, 398, 415), (478, 415, 416), (479, 416, 417), (400, 483, 411), (483, 486, 410), (486, 489, 409), (396, 403, 481), (402, 481, 482), (401, 482, 483), (403, 404, 484), (481, 484, 485), (482, 485, 486), (404, 405, 487), (484, 487, 488), (485, 488, 489), (405, 397, 406), (487, 406, 407), (488, 407, 408), (587, 506, 491), (578, 515, 492), (569, 524, 493), (560, 498, 490), (551, 516, 492), (542, 510, 495), (530, 536, 501), (536, 539, 502), (539, 542, 503), (497, 521, 534), (528, 534, 535), (529, 535, 536), (521, 520, 537), (534, 537, 538), (535, 538, 539), (520, 519, 540), (537, 540, 541), (538, 541, 542), (519, 496, 512), (540, 512, 511), (541, 511, 510), (533, 545, 525), (545, 548, 526), (548, 551, 527), (490, 509, 543), (531, 543, 544), (532, 544, 545), (509, 508, 546), (543, 546, 547), (544, 547, 548), (508, 507, 549), (546, 549, 550), (547, 550, 551), (507, 491, 518), (549, 518, 517), (550, 517, 516), (524, 554, 533), (554, 557, 532), (557, 560, 531), (497, 528, 552), (522, 552, 553), (523, 553, 554), (528, 529, 555), (552, 555, 556), (553, 556, 557), (529, 530, 558), (555, 558, 559), (556, 559, 560), (530, 494, 500), (558, 500, 499), (559, 499, 498), (515, 563, 527), (563, 566, 526), (566, 569, 525), (496, 519, 561), (513, 561, 562), (514, 562, 563), (519, 520, 564), (561, 564, 565), (562, 565, 566), (520, 521, 567), (564, 567, 568), (565, 568, 569), (521, 497, 522), (567, 522, 523), (568, 523, 524), (506, 572, 518), (572, 575, 517), (575, 578, 516), (495, 510, 570), (504, 570, 571), (505, 571, 572), (510, 511, 573), (570, 573, 574), (571, 574, 575), (511, 512, 576), (573, 576, 577), (574, 577, 578), (512, 496, 513), (576, 513, 514), (577, 514, 515), (498, 581, 509), (581, 584, 508), (584, 587, 507), (494, 501, 579), (500, 579, 580), (499, 580, 581), (501, 502, 582), (579, 582, 583), (580, 583, 584), (502, 503, 585), (582, 585, 586), (583, 586, 587), (503, 495, 504), (585, 504, 505), (586, 505, 506), (17, 97, 1), (26, 88, 2), (35, 79, 3), (41, 70, 0), (37, 61, 2), (13, 52, 5), (4, 40, 11), (11, 46, 12), (12, 49, 13), (38, 7, 44), (39, 38, 45), (40, 39, 46), (44, 31, 47), (45, 44, 48), (46, 45, 49), (47, 30, 50), (48, 47, 51), (49, 48, 52), (50, 29, 22), (51, 50, 21), (52, 51, 20), (3, 43, 35), (35, 55, 36), (36, 58, 37), (41, 0, 53), (42, 41, 54), (43, 42, 55), (53, 19, 56), (54, 53, 57), (55, 54, 58), (56, 18, 59), (57, 56, 60), (58, 57, 61), (59, 17, 28), (60, 59, 27), (61, 60, 26), (3, 34, 43), (43, 64, 42), (42, 67, 41), (32, 7, 62), (33, 32, 63), (34, 33, 64), (62, 38, 65), (63, 62, 66), (64, 63, 67), (65, 39, 68), (66, 65, 69), (67, 66, 70), (68, 40, 10), (69, 68, 9), (70, 69, 8), (2, 25, 37), (37, 73, 36), (36, 76, 35), (23, 6, 71), (24, 23, 72), (25, 24, 73), (71, 29, 74), (72, 71, 75), (73, 72, 76), (74, 30, 77), (75, 74, 78), (76, 75, 79), (77, 31, 32), (78, 77, 33), (79, 78, 34), (1, 16, 28), (28, 82, 27), (27, 85, 26), (14, 5, 80), (15, 14, 81), (16, 15, 82), (80, 20, 83), (81, 80, 84), (82, 81, 85), (83, 21, 86), (84, 83, 87), (85, 84, 88), (86, 22, 23), (87, 86, 24), (88, 87, 25), (0, 8, 19), (19, 91, 18), (18, 94, 17), (10, 4, 89), (9, 10, 90), (8, 9, 91), (89, 11, 92), (90, 89, 93), (91, 90, 94), (92, 12, 95), (93, 92, 96), (94, 93, 97), (95, 13, 14), (96, 95, 15), (97, 96, 16), (115, 195, 99), (124, 186, 100), (133, 177, 101), (139, 168, 98), (135, 159, 100), (111, 150, 103), (102, 138, 109), (109, 144, 110), (110, 147, 111), (136, 105, 142), (137, 136, 143), (138, 137, 144), (142, 129, 145), (143, 142, 146), (144, 143, 147), (145, 128, 148), (146, 145, 149), (147, 146, 150), (148, 127, 120), (149, 148, 119), (150, 149, 118), (101, 141, 133), (133, 153, 134), (134, 156, 135), (139, 98, 151), (140, 139, 152), (141, 140, 153), (151, 117, 154), (152, 151, 155), (153, 152, 156), (154, 116, 157), (155, 154, 158), (156, 155, 159), (157, 115, 126), (158, 157, 125), (159, 158, 124), (101, 132, 141), (141, 162, 140), (140, 165, 139), (130, 105, 160), (131, 130, 161), (132, 131, 162), (160, 136, 163), (161, 160, 164), (162, 161, 165), (163, 137, 166), (164, 163, 167), (165, 164, 168), (166, 138, 108), (167, 166, 107), (168, 167, 106), (100, 123, 135), (135, 171, 134), (134, 174, 133), (121, 104, 169), (122, 121, 170), (123, 122, 171), (169, 127, 172), (170, 169, 173), (171, 170, 174), (172, 128, 175), (173, 172, 176), (174, 173, 177), (175, 129, 130), (176, 175, 131), (177, 176, 132), (99, 114, 126), (126, 180, 125), (125, 183, 124), (112, 103, 178), (113, 112, 179), (114, 113, 180), (178, 118, 181), (179, 178, 182), (180, 179, 183), (181, 119, 184), (182, 181, 185), (183, 182, 186), (184, 120, 121), (185, 184, 122), (186, 185, 123), (98, 106, 117), (117, 189, 116), (116, 192, 115), (108, 102, 187), (107, 108, 188), (106, 107, 189), (187, 109, 190), (188, 187, 191), (189, 188, 192), (190, 110, 193), (191, 190, 194), (192, 191, 195), (193, 111, 112), (194, 193, 113), (195, 194, 114), (213, 293, 197), (222, 284, 198), (231, 275, 199), (237, 266, 196), (233, 257, 198), (209, 248, 201), (200, 236, 207), (207, 242, 208), (208, 245, 209), (234, 203, 240), (235, 234, 241), (236, 235, 242), (240, 227, 243), (241, 240, 244), (242, 241, 245), (243, 226, 246), (244, 243, 247), (245, 244, 248), (246, 225, 218), (247, 246, 217), (248, 247, 216), (199, 239, 231), (231, 251, 232), (232, 254, 233), (237, 196, 249), (238, 237, 250), (239, 238, 251), (249, 215, 252), (250, 249, 253), (251, 250, 254), (252, 214, 255), (253, 252, 256), (254, 253, 257), (255, 213, 224), (256, 255, 223), (257, 256, 222), (199, 230, 239), (239, 260, 238), (238, 263, 237), (228, 203, 258), (229, 228, 259), (230, 229, 260), (258, 234, 261), (259, 258, 262), (260, 259, 263), (261, 235, 264), (262, 261, 265), (263, 262, 266), (264, 236, 206), (265, 264, 205), (266, 265, 204), (198, 221, 233), (233, 269, 232), (232, 272, 231), (219, 202, 267), (220, 219, 268), (221, 220, 269), (267, 225, 270), (268, 267, 271), (269, 268, 272), (270, 226, 273), (271, 270, 274), (272, 271, 275), (273, 227, 228), (274, 273, 229), (275, 274, 230), (197, 212, 224), (224, 278, 223), (223, 281, 222), (210, 201, 276), (211, 210, 277), (212, 211, 278), (276, 216, 279), (277, 276, 280), (278, 277, 281), (279, 217, 282), (280, 279, 283), (281, 280, 284), (282, 218, 219), (283, 282, 220), (284, 283, 221), (196, 204, 215), (215, 287, 214), (214, 290, 213), (206, 200, 285), (205, 206, 286), (204, 205, 287), (285, 207, 288), (286, 285, 289), (287, 286, 290), (288, 208, 291), (289, 288, 292), (290, 289, 293), (291, 209, 210), (292, 291, 211), (293, 292, 212), (311, 391, 295), (320, 382, 296), (329, 373, 297), (335, 364, 294), (331, 355, 296), (307, 346, 299), (298, 334, 305), (305, 340, 306), (306, 343, 307), (332, 301, 338), (333, 332, 339), (334, 333, 340), (338, 325, 341), (339, 338, 342), (340, 339, 343), (341, 324, 344), (342, 341, 345), (343, 342, 346), (344, 323, 316), (345, 344, 315), (346, 345, 314), (297, 337, 329), (329, 349, 330), (330, 352, 331), (335, 294, 347), (336, 335, 348), (337, 336, 349), (347, 313, 350), (348, 347, 351), (349, 348, 352), (350, 312, 353), (351, 350, 354), (352, 351, 355), (353, 311, 322), (354, 353, 321), (355, 354, 320), (297, 328, 337), (337, 358, 336), (336, 361, 335), (326, 301, 356), (327, 326, 357), (328, 327, 358), (356, 332, 359), (357, 356, 360), (358, 357, 361), (359, 333, 362), (360, 359, 363), (361, 360, 364), (362, 334, 304), (363, 362, 303), (364, 363, 302), (296, 319, 331), (331, 367, 330), (330, 370, 329), (317, 300, 365), (318, 317, 366), (319, 318, 367), (365, 323, 368), (366, 365, 369), (367, 366, 370), (368, 324, 371), (369, 368, 372), (370, 369, 373), (371, 325, 326), (372, 371, 327), (373, 372, 328), (295, 310, 322), (322, 376, 321), (321, 379, 320), (308, 299, 374), (309, 308, 375), (310, 309, 376), (374, 314, 377), (375, 374, 378), (376, 375, 379), (377, 315, 380), (378, 377, 381), (379, 378, 382), (380, 316, 317), (381, 380, 318), (382, 381, 319), (294, 302, 313), (313, 385, 312), (312, 388, 311), (304, 298, 383), (303, 304, 384), (302, 303, 385), (383, 305, 386), (384, 383, 387), (385, 384, 388), (386, 306, 389), (387, 386, 390), (388, 387, 391), (389, 307, 308), (390, 389, 309), (391, 390, 310), (409, 489, 393), (418, 480, 394), (427, 471, 395), (433, 462, 392), (429, 453, 394), (405, 444, 397), (396, 432, 403), (403, 438, 404), (404, 441, 405), (430, 399, 436), (431, 430, 437), (432, 431, 438), (436, 423, 439), (437, 436, 440), (438, 437, 441), (439, 422, 442), (440, 439, 443), (441, 440, 444), (442, 421, 414), (443, 442, 413), (444, 443, 412), (395, 435, 427), (427, 447, 428), (428, 450, 429), (433, 392, 445), (434, 433, 446), (435, 434, 447), (445, 411, 448), (446, 445, 449), (447, 446, 450), (448, 410, 451), (449, 448, 452), (450, 449, 453), (451, 409, 420), (452, 451, 419), (453, 452, 418), (395, 426, 435), (435, 456, 434), (434, 459, 433), (424, 399, 454), (425, 424, 455), (426, 425, 456), (454, 430, 457), (455, 454, 458), (456, 455, 459), (457, 431, 460), (458, 457, 461), (459, 458, 462), (460, 432, 402), (461, 460, 401), (462, 461, 400), (394, 417, 429), (429, 465, 428), (428, 468, 427), (415, 398, 463), (416, 415, 464), (417, 416, 465), (463, 421, 466), (464, 463, 467), (465, 464, 468), (466, 422, 469), (467, 466, 470), (468, 467, 471), (469, 423, 424), (470, 469, 425), (471, 470, 426), (393, 408, 420), (420, 474, 419), (419, 477, 418), (406, 397, 472), (407, 406, 473), (408, 407, 474), (472, 412, 475), (473, 472, 476), (474, 473, 477), (475, 413, 478), (476, 475, 479), (477, 476, 480), (478, 414, 415), (479, 478, 416), (480, 479, 417), (392, 400, 411), (411, 483, 410), (410, 486, 409), (402, 396, 481), (401, 402, 482), (400, 401, 483), (481, 403, 484), (482, 481, 485), (483, 482, 486), (484, 404, 487), (485, 484, 488), (486, 485, 489), (487, 405, 406), (488, 487, 407), (489, 488, 408), (507, 587, 491), (516, 578, 492), (525, 569, 493), (531, 560, 490), (527, 551, 492), (503, 542, 495), (494, 530, 501), (501, 536, 502), (502, 539, 503), (528, 497, 534), (529, 528, 535), (530, 529, 536), (534, 521, 537), (535, 534, 538), (536, 535, 539), (537, 520, 540), (538, 537, 541), (539, 538, 542), (540, 519, 512), (541, 540, 511), (542, 541, 510), (493, 533, 525), (525, 545, 526), (526, 548, 527), (531, 490, 543), (532, 531, 544), (533, 532, 545), (543, 509, 546), (544, 543, 547), (545, 544, 548), (546, 508, 549), (547, 546, 550), (548, 547, 551), (549, 507, 518), (550, 549, 517), (551, 550, 516), (493, 524, 533), (533, 554, 532), (532, 557, 531), (522, 497, 552), (523, 522, 553), (524, 523, 554), (552, 528, 555), (553, 552, 556), (554, 553, 557), (555, 529, 558), (556, 555, 559), (557, 556, 560), (558, 530, 500), (559, 558, 499), (560, 559, 498), (492, 515, 527), (527, 563, 526), (526, 566, 525), (513, 496, 561), (514, 513, 562), (515, 514, 563), (561, 519, 564), (562, 561, 565), (563, 562, 566), (564, 520, 567), (565, 564, 568), (566, 565, 569), (567, 521, 522), (568, 567, 523), (569, 568, 524), (491, 506, 518), (518, 572, 517), (517, 575, 516), (504, 495, 570), (505, 504, 571), (506, 505, 572), (570, 510, 573), (571, 570, 574), (572, 571, 575), (573, 511, 576), (574, 573, 577), (575, 574, 578), (576, 512, 513), (577, 576, 514), (578, 577, 515), (490, 498, 509), (509, 581, 508), (508, 584, 507), (500, 494, 579), (499, 500, 580), (498, 499, 581), (579, 501, 582), (580, 579, 583), (581, 580, 584), (582, 502, 585), (583, 582, 586), (584, 583, 587), (585, 503, 504), (586, 585, 505), (587, 586, 506)])
me_cube_002.materials.append(mat_material_004)
me_cube_002.use_remesh_preserve_volume = False
me_cube_002.use_remesh_preserve_attributes = False
me_cube_002.use_mirror_vertex_groups = False
me_cube_002.update()
me_cylinder_001 = bpy.data.meshes.new('Cylinder.001')
me_cylinder_001.from_pydata([(-0.01426, 1.735, -0.2994), (-0.01426, 1.345, 0.338), (0.3132, 1.759, -0.2994), (0.2481, 1.319, 0.338), (0.8945, 1.908, -0.2994), (0.4394, 1.301, 0.338), (1.363, 2.016, -0.2994), (0.7329, 1.22, 0.45), (1.475, 1.496, -0.2994), (0.9367, 0.9514, 0.338), (1.382, 0.9331, -0.2994), (1.104, 0.7476, 0.338), (1.594, 0.6429, -0.2994), (1.228, 0.5151, 0.338), (1.805, 0.328, -0.2994), (1.305, 0.2628, 0.338), (1.664, 0.0004777, -0.2994), (1.331, 0.0004778, 0.338), (1.643, -0.327, -0.2994), (1.472, -0.2619, 0.338), (1.537, -0.6419, -0.2994), (1.228, -0.5142, 0.338), (1.465, -1.073, -0.2994), (1.104, -0.7467, 0.338), (1.582, -1.545, -0.2994), (1.024, -0.9964, 0.4021), (1.019, -1.513, -0.2994), (0.7329, -1.118, 0.338), (0.6282, -1.496, -0.2994), (0.5004, -1.242, 0.338), (0.3132, -1.509, -0.2994), (0.2481, -1.318, 0.338), (-0.01426, -1.622, -0.2994), (-0.01426, -1.344, 0.338), (-0.3418, -1.646, -0.2994), (-0.2766, -1.318, 0.338), (-0.6567, -1.747, -0.2994), (-0.5289, -1.242, 0.338), (-1.053, -1.863, -0.2994), (-0.7614, -1.302, 0.3677), (-1.201, -1.411, -0.2994), (-0.9652, -0.9504, 0.338), (-1.41, -0.9764, -0.2994), (-1.132, -0.7467, 0.338), (-1.7, -0.6419, -0.2994), (-1.257, -0.5142, 0.338), (-1.716, -0.327, -0.2994), (-1.333, -0.2619, 0.338), (-1.693, 0.0004792, -0.2994), (-1.359, 0.000479, 0.338), (-1.752, 0.328, -0.2994), (-1.333, 0.2628, 0.338), (-1.605, 0.6429, -0.2994), (-1.257, 0.5151, 0.338), (-1.608, 1.121, -0.2994), (-1.132, 0.7476, 0.338), (-1.701, 1.743, -0.2994), (-0.9652, 0.9514, 0.421), (-1.352, 1.787, -0.2994), (-0.7614, 1.119, 0.338), (-0.6567, 1.676, -0.2994), (-0.5289, 1.243, 0.338), (-0.3418, 1.879, -0.2994), (-0.2766, 1.319, 0.338), (-0.01426, 1.235, 1.068), (0.2149, 1.153, 1.068), (0.4353, 1.086, 1.068), (0.6384, 0.9773, 1.068), (0.8165, 0.8312, 1.068), (0.9626, 0.6532, 1.068), (1.071, 0.4501, 1.068), (1.138, 0.2297, 1.068), (1.161, 0.0004778, 1.068), (1.138, -0.2287, 1.068), (1.071, -0.4491, 1.068), (0.9626, -0.6522, 1.068), (0.8165, -0.8303, 1.068), (0.6384, -0.9764, 1.068), (0.4353, -1.085, 1.068), (0.2149, -1.195, 1.068), (-0.01426, -1.174, 1.068), (-0.2435, -1.152, 1.068), (-0.4639, -1.085, 1.068), (-0.667, -0.9764, 1.068), (-0.845, -0.8303, 1.068), (-0.9911, -0.6522, 1.068), (-1.1, -0.4491, 1.068), (-1.228, -0.2287, 1.068), (-1.189, 0.0004789, 1.068), (-1.167, 0.2297, 1.068), (-1.1, 0.4501, 1.068), (-0.9911, 0.6532, 1.068), (-0.845, 0.8312, 1.068), (-0.667, 0.9773, 1.068), (-0.4639, 1.086, 1.068), (-0.2435, 1.153, 1.068), (-0.01426, 1.166, 1.881), (0.2019, 1.087, 1.881), (0.4098, 1.061, 1.881), (0.6013, 0.9218, 1.881), (0.8276, 0.91, 1.881), (0.907, 0.6161, 1.881), (1.009, 0.4245, 1.881), (1.072, 0.2166, 1.881), (1.094, 0.0004778, 1.881), (1.182, -0.2157, 1.881), (1.009, -0.4236, 1.881), (0.907, -0.6151, 1.881), (0.8308, -0.783, 1.985), (0.6013, -0.9208, 1.881), (0.4553, -1.023, 1.736), (0.2019, -1.086, 1.881), (-0.05982, -1.175, 1.736), (-0.2304, -1.086, 1.881), (-0.4383, -1.067, 1.881), (-0.6299, -0.9208, 1.881), (-0.7978, -0.783, 1.881), (-0.9356, -0.6151, 1.881), (-1.063, -0.4235, 1.881), (-1.101, -0.2157, 1.881), (-1.122, 0.0004788, 1.881), (-1.101, 0.2166, 1.881), (-1.134, 0.4245, 1.881), (-0.9356, 0.6161, 1.881), (-0.7871, 0.9558, 1.881), (-0.6299, 0.9218, 1.881), (-0.4383, 1.024, 1.881), (-0.2304, 1.087, 1.881), (-0.08319, 1.054, 4.135), (0.1939, 1.08, 2.717), (0.3941, 0.9864, 2.927), (0.5786, 0.9544, 3.198), (0.7403, 0.755, 2.927), (0.873, 0.6205, 2.793), (1.041, 0.4088, 3.032), (1.032, 0.2087, 2.927), (1.053, 0.0004778, 2.927), (1.032, -0.2077, 2.927), (1.005, -0.4079, 3.139), (0.873, -0.5924, 2.927), (0.7403, -0.7541, 2.927), (0.6104, -0.9499, 2.927), (0.3941, -0.9854, 2.927), (0.1939, -1.122, 2.927), (-0.01426, -1.067, 2.927), (-0.2224, -1.072, 2.815), (-0.4226, -0.9854, 2.927), (-0.6238, -0.9958, 3.229), (-0.7688, -0.7541, 2.927), (-0.96, -0.5924, 2.791), (-1.0, -0.4079, 2.927), (-1.061, -0.2077, 2.927), (-1.142, 0.0004788, 2.79), (-1.061, 0.2087, 2.927), (-1.031, 0.4666, 2.927), (-0.9015, 0.5933, 2.927), (-0.7688, 0.755, 2.927), (-0.6531, 0.8877, 2.927), (-0.4383, 0.9836, 4.165), (-0.2516, 1.036, 3.912), (-0.08319, 1.048, 5.105), (0.1871, 1.013, 4.073), (0.4057, 0.954, 3.965), (0.5591, 0.8586, 4.073), (0.7531, 0.7303, 4.073), (0.8439, 0.5739, 4.073), (0.9393, 0.4311, 4.073), (0.998, 0.2018, 4.073), (1.018, 0.0004778, 3.917), (0.998, -0.2009, 4.073), (0.9393, -0.3351, 4.014), (0.8439, -0.5729, 4.145), (0.7155, -0.7293, 4.002), (0.5591, -0.8577, 4.098), (0.3807, -0.953, 3.939), (0.1258, -1.012, 4.195), (-0.1092, -1.032, 4.073), (-0.2156, -1.012, 4.073), (-0.433, -0.953, 3.989), (-0.5877, -0.8577, 4.073), (-0.7441, -0.7293, 3.935), (-0.8724, -0.5729, 4.241), (-0.9678, -0.3945, 4.073), (-1.093, -0.2009, 4.073), (-1.046, 0.06024, 4.073), (-1.027, 0.2616, 3.907), (-0.9678, 0.3954, 4.073), (-0.8239, 0.5739, 3.917), (-0.7441, 0.7303, 4.073), (-0.6793, 0.8586, 4.149), (-0.4266, 0.9555, 5.105), (-0.2583, 1.007, 5.105), (-0.01426, 0.9779, 5.36), (0.1764, 0.9963, 5.522), (0.3598, 0.9035, 5.36), (0.5288, 0.8473, 5.36), (0.6769, 0.6916, 5.36), (0.8347, 0.5435, 5.36), (0.9125, 0.3745, 5.482), (0.9444, 0.1912, 5.36), (0.9631, 0.0004779, 5.183), (0.9444, -0.1902, 5.36), (0.9468, -0.3736, 5.4), (0.7984, -0.5425, 5.36), (0.7352, -0.7255, 5.116), (0.5288, -0.8122, 5.36), (0.3598, -0.9025, 5.36), (0.1764, -0.9581, 5.36), (-0.01426, -0.9769, 5.36), (-0.2049, -1.041, 5.36), (-0.3883, -0.9025, 5.36), (-0.5573, -0.8122, 5.36), (-0.7356, -0.6906, 5.416), (-0.8269, -0.5425, 5.36), (-0.9173, -0.3736, 5.36), (-0.9729, -0.1902, 5.36), (-1.016, -0.01184, 5.47), (-0.9729, 0.1912, 5.36), (-0.9173, 0.3745, 5.36), (-0.8979, 0.5435, 5.47), (-0.7054, 0.6916, 5.36), (-0.5573, 0.8511, 5.36), (-0.3883, 0.9035, 5.36), (-0.2049, 0.9989, 5.36), (-0.01426, 0.9711, 6.494), (0.1751, 1.02, 6.411), (0.3572, 0.8973, 6.411), (0.525, 0.8076, 6.411), (0.6721, 0.6868, 6.247), (0.8371, 0.5398, 6.411), (0.8825, 0.3719, 6.411), (0.9718, 0.1898, 6.421), (0.9564, 0.0004779, 6.411), (0.9378, -0.1889, 6.411), (0.8825, -0.371, 6.411), (0.8753, -0.5388, 6.411), (0.6721, -0.6859, 6.411), (0.525, -0.8066, 6.411), (0.4054, -0.8963, 6.411), (0.1751, -0.9515, 6.411), (-0.01426, -0.9702, 6.411), (-0.2036, -0.9515, 6.411), (-0.3857, -0.8963, 6.411), (-0.5535, -0.8662, 6.411), (-0.7006, -0.6859, 6.411), (-0.8213, -0.5388, 6.411), (-0.9783, -0.371, 6.411), (-1.005, -0.1889, 6.454), (-0.9849, 0.0004787, 6.411), (-1.025, 0.1898, 6.411), (-0.911, 0.3719, 6.411), (-0.8213, 0.5398, 6.411), (-0.7006, 0.6868, 6.525), (-0.5535, 0.8076, 6.411), (-0.3857, 0.9244, 6.411), (-0.2036, 0.9525, 6.349), (-0.01426, 1.034, 7.093), (0.1595, 0.9517, 7.162), (0.3267, 0.8235, 7.403), (0.4807, 0.7412, 7.403), (0.6157, 0.6304, 7.323), (0.7265, 0.4954, 7.403), (1.266, 0.3414, 7.132), (1.133, 0.1743, 6.895), (1.15, 0.0004779, 7.118), (0.8595, -0.1733, 7.403), (0.8088, -0.3404, 7.403), (0.7265, -0.439, 7.403), (0.5833, -0.6045, 7.403), (0.4807, -0.7402, 7.403), (0.3267, -0.8226, 7.145), (0.1595, -1.042, 7.021), (-0.01426, -1.037, 7.055), (-0.1881, -0.8623, 7.194), (-0.3552, -0.8226, 7.403), (-0.5092, -0.7402, 7.403), (-0.6442, -0.6295, 7.403), (-0.755, -0.4945, 7.403), (-0.8048, -0.3404, 7.377), (-0.888, -0.1733, 7.403), (-1.046, 0.0004787, 7.142), (-0.9783, 0.1743, 7.156), (-0.8373, 0.3414, 7.403), (-0.755, 0.4954, 7.403), (-0.6442, 0.5881, 7.302), (-0.4598, 0.7412, 7.324), (-0.3552, 0.8235, 7.403), (-0.1881, 0.9261, 7.165), (-0.01426, 0.1792, 7.759), (0.09375, 0.339, 7.759), (0.1976, 0.512, 7.759), (0.2933, 0.4608, 7.759), (0.3772, 0.392, 7.759), (0.3338, 0.302, 7.759), (0.4972, 0.2124, 7.759), (0.4196, 0.1085, 7.759), (0.3438, 0.000478, 7.759), (0.5288, -0.1075, 7.759), (0.4972, -0.2114, 7.659), (0.4461, -0.3071, 7.759), (0.3772, -0.391, 7.599), (0.2933, -0.4599, 7.759), (0.1976, -0.511, 7.759), (0.09375, -0.1929, 7.759), (-0.01426, 0.004698, 7.759), (-0.1223, -0.2445, 7.759), (-0.2261, -0.511, 7.759), (-0.3219, -0.4599, 7.759), (-0.4058, -0.391, 7.594), (-0.4746, -0.3071, 7.759), (-0.5258, -0.2114, 7.706), (-0.4638, -0.1075, 7.759), (-0.3614, 0.0004784, 7.759), (-0.3015, 0.1085, 7.759), (-0.5258, 0.2124, 7.759), (-0.4746, 0.3081, 7.676), (-0.4058, 0.392, 7.657), (-0.3219, 0.4608, 7.687), (-0.2261, 0.512, 7.759), (-0.1223, 0.2114, 7.759), (0.5723, -3.316, 9.797), (0.4052, -3.367, 9.797), (0.2314, -3.384, 9.797), (0.05756, -3.367, 9.797), (0.4432, -3.005, 10.15), (0.3394, -2.968, 10.15), (0.2314, -2.929, 10.15), (0.1233, -3.036, 10.15), (-0.01426, 2.922, 9.365), (0.1595, 2.905, 9.365), (0.3267, 2.854, 9.365), (-0.3552, 2.854, 9.365), (-0.1881, 2.905, 9.365), (-0.01426, 2.409, 9.721), (0.09375, 2.478, 9.721), (0.1976, 2.543, 9.721), (-0.2261, 2.543, 9.721), (-0.1223, 2.502, 9.721), (3.838, 0.8887, 9.035), (3.921, 0.7353, 9.024), (3.943, 0.5542, 9.141), (4.018, 0.4053, 9.074), (4.028, 0.2413, 9.134), (3.879, 0.8388, 9.521), (3.93, 0.7435, 9.514), (3.903, 0.6492, 9.578), (3.99, 0.5384, 9.545), (3.997, 0.4365, 9.582), (0.299, -1.541, 8.747), (0.4281, -1.852, 8.391), (-0.02086, -1.572, 8.747), (-0.08664, -1.903, 8.391), (0.08716, -1.475, 8.747), (0.1952, -1.483, 8.747), (0.08716, -1.92, 8.391), (0.261, -1.903, 8.391), (-0.6175, -0.3529, 7.577), (-0.5273, -0.5126, 7.577), (0.6561, -0.2772, 7.577), (0.6974, -0.1411, 7.577), (-0.2919, 0.6708, 7.577), (-0.4174, 0.6038, 7.445), (-0.4174, -0.6028, 7.577), (-0.2919, -0.6699, 7.577), (-0.5273, 0.5135, 7.577), (-0.6175, 0.4036, 7.577), (-0.2547, -0.996, 7.577), (0.589, 0.4036, 7.577), (-0.6846, 0.2781, 7.577), (0.4988, 0.5135, 7.577), (0.3888, 0.5402, 7.577), (0.3602, -0.6699, 7.577), (-0.7259, -0.1411, 7.577), (0.2808, 0.6708, 7.577), (0.3888, -0.6028, 7.577), (0.4988, -0.5126, 7.577), (-0.6846, -0.2772, 7.507), (0.589, -0.3655, 7.577), (-0.009059, -3.205, 9.971), (0.2314, -3.219, 9.971), (0.3729, -3.205, 9.971), (0.599, -3.164, 9.971), (-0.01426, 2.757, 9.539), (-0.1558, 2.743, 9.539), (-0.3512, 2.702, 9.539), (0.3346, 2.702, 9.539), (0.1273, 2.743, 9.539), (4.021, 0.2807, 9.37), (4.004, 0.4705, 9.305), (3.975, 0.6064, 9.275), (3.926, 0.7393, 9.264), (3.849, 0.9299, 9.254), (0.4548, -1.7, 8.566), (-0.1533, -1.741, 8.566), (-2.592, -0.005532, 8.996), (-2.609, 0.1683, 8.996), (-2.698, 0.3421, 8.924), (-2.647, 0.5092, 9.025), (-2.261, 0.06025, 9.199), (-2.172, 0.1683, 9.199), (-2.172, 0.2763, 9.199), (-2.229, 0.3801, 9.199), (-2.388, 0.5159, 9.109), (-2.429, 0.3098, 9.018), (-2.443, 0.1683, 9.018), (-2.429, -0.0329, 9.018), (2.219, 0.6667, 8.43), (-0.7464, 3.622, 4.868), (-0.9614, 3.598, 4.864), (-0.8484, 3.624, 4.814), (-0.7467, 3.572, 5.184), (-0.9545, 3.541, 5.179), (-0.8527, 3.548, 5.246), (-0.6124, 0.9692, 4.617), (-1.037, 3.568, 5.025), (0.001104, 1.051, 4.607), (-0.6758, 3.598, 5.026), (-0.6564, 2.032, 4.293), (-0.3457, 2.085, 4.293), (-0.3457, 2.08, 4.887), (-0.6462, 2.011, 4.887), (-0.4989, 2.049, 4.917), (-0.4931, 2.071, 4.275), (-0.7948, 2.022, 4.524), (-0.2629, 2.082, 4.516), (-0.8834, 4.559, 5.37), (-1.034, 4.542, 5.368), (-0.9548, 4.56, 5.333), (-0.8836, 4.524, 5.592), (-1.029, 4.502, 5.588), (-0.9578, 4.507, 5.635), (-1.087, 4.521, 5.48), (-0.834, 4.542, 5.481)], [], [(0, 1, 3), (2, 3, 5), (4, 5, 7), (7, 9, 8), (9, 11, 10), (10, 11, 13), (12, 13, 15), (15, 17, 16), (16, 17, 19), (19, 21, 20), (20, 21, 23), (22, 23, 25), (25, 27, 26), (27, 29, 28), (29, 31, 30), (30, 31, 33), (32, 33, 35), (34, 35, 37), (36, 37, 39), (39, 41, 40), (41, 43, 42), (42, 43, 45), (45, 47, 46), (47, 49, 48), (48, 49, 51), (51, 53, 52), (52, 53, 55), (54, 55, 57), (57, 59, 58), (59, 61, 60), (49, 47, 87), (63, 1, 0), (60, 61, 63), (20, 28, 30), (95, 94, 126), (5, 3, 65), (25, 76, 77), (53, 90, 91), (9, 68, 69), (33, 31, 79), (59, 93, 94), (37, 82, 83), (3, 1, 64), (15, 71, 72), (45, 43, 85), (21, 74, 75), (49, 88, 89), (7, 5, 66), (29, 27, 77), (57, 55, 91), (35, 33, 80), (11, 69, 70), (61, 94, 95), (41, 39, 83), (17, 72, 73), (45, 86, 87), (25, 23, 75), (51, 89, 90), (7, 67, 68), (29, 78, 79), (57, 92, 93), (37, 35, 81), (13, 70, 71), (63, 95, 64), (43, 41, 84), (21, 19, 73), (118, 117, 149), (83, 115, 116), (72, 104, 105), (93, 92, 124), (81, 113, 114), (70, 102, 103), (90, 122, 123), (68, 100, 101), (79, 111, 112), (88, 120, 121), (66, 98, 99), (77, 109, 110), (86, 118, 119), (65, 64, 96), (76, 75, 107), (95, 127, 96), (84, 116, 117), (73, 105, 106), (93, 125, 126), (82, 114, 115), (71, 103, 104), (92, 91, 123), (81, 80, 112), (69, 101, 102), (89, 121, 122), (67, 99, 100), (79, 78, 110), (88, 87, 119), (65, 97, 98), (76, 108, 109), (86, 85, 117), (74, 106, 107), (151, 183, 184), (106, 138, 139), (127, 126, 158), (115, 147, 148), (104, 136, 137), (124, 156, 157), (114, 113, 145), (102, 134, 135), (123, 122, 154), (100, 132, 133), (111, 143, 144), (121, 120, 152), (99, 98, 130), (109, 141, 142), (118, 150, 151), (96, 128, 129), (108, 107, 139), (127, 159, 128), (116, 148, 149), (106, 105, 137), (125, 157, 158), (115, 114, 146), (103, 135, 136), (123, 155, 156), (113, 112, 144), (102, 101, 133), (122, 121, 153), (99, 131, 132), (111, 110, 142), (119, 151, 152), (98, 97, 129), (108, 140, 141), (186, 185, 217), (130, 129, 161), (141, 140, 172), (149, 181, 182), (138, 170, 171), (420, 421, 412, 411), (147, 179, 180), (137, 136, 168), (157, 156, 188), (146, 145, 177), (134, 166, 167), (154, 186, 187), (132, 164, 165), (143, 175, 176), (152, 184, 185), (131, 130, 162), (141, 173, 174), (151, 150, 182), (128, 415, 160, 161), (139, 171, 172), (421, 419, 410, 412), (149, 148, 180), (138, 137, 169), (157, 189, 190), (147, 146, 178), (135, 167, 168), (156, 155, 187), (144, 176, 177), (134, 133, 165), (154, 153, 185), (131, 163, 164), (143, 142, 174), (220, 219, 251), (163, 195, 196), (175, 174, 206), (184, 183, 215), (161, 193, 194), (173, 172, 204), (181, 213, 214), (171, 170, 202), (191, 190, 222), (179, 211, 212), (169, 168, 200), (189, 188, 220), (177, 209, 210), (166, 198, 199), (186, 218, 219), (164, 196, 197), (175, 207, 208), (184, 216, 217), (163, 162, 194), (173, 205, 206), (182, 214, 215), (161, 160, 192), (171, 203, 204), (160, 191, 223), (181, 180, 212), (169, 201, 202), (189, 221, 222), (179, 178, 210), (167, 199, 200), (188, 187, 219), (176, 208, 209), (166, 165, 197), (253, 285, 286), (208, 240, 241), (198, 197, 229), (217, 249, 250), (195, 227, 228), (206, 238, 239), (216, 215, 247), (193, 225, 226), (205, 204, 236), (214, 213, 245), (202, 234, 235), (222, 254, 255), (212, 211, 243), (201, 200, 232), (220, 252, 253), (210, 209, 241), (199, 198, 230), (219, 218, 250), (197, 196, 228), (208, 207, 239), (216, 248, 249), (195, 194, 226), (205, 237, 238), (215, 214, 246), (193, 192, 224), (203, 235, 236), (192, 223, 255), (212, 244, 245), (202, 201, 233), (221, 253, 254), (210, 242, 243), (199, 231, 232), (319, 337, 336), (242, 274, 275), (231, 263, 264), (252, 251, 283), (241, 240, 272), (230, 229, 261), (250, 249, 281), (227, 259, 260), (238, 270, 271), (247, 279, 280), (226, 225, 257), (236, 268, 269), (245, 277, 278), (234, 266, 267), (254, 286, 287), (244, 243, 275), (232, 264, 265), (252, 284, 285), (242, 241, 273), (231, 230, 262), (250, 282, 283), (229, 228, 260), (240, 239, 271), (248, 280, 281), (226, 258, 259), (238, 237, 269), (247, 246, 278), (224, 256, 257), (236, 235, 267), (224, 255, 287), (244, 276, 277), (233, 265, 266), (289, 288, 304), (356, 357, 308), (358, 359, 297), (361, 317, 318), (362, 363, 306), (295, 296, 346), (364, 365, 315), (350, 327, 326), (296, 297, 347), (370, 291, 292), (351, 323, 378), (288, 333, 337), (375, 300, 301), (376, 356, 309), (358, 298, 299), (318, 336, 384), (357, 362, 307), (359, 265, 342), (364, 316, 317), (366, 305, 306), (293, 343, 391), (368, 314, 315), (369, 292, 293), (392, 348, 324), (280, 279, 394, 395), (373, 290, 291), (374, 301, 302), (372, 376, 310), (373, 258, 330), (375, 377, 299), (379, 326, 327), (380, 381, 324), (379, 380, 325), (353, 352, 326), (348, 353, 325), (354, 322, 323), (354, 355, 321), (355, 349, 320), (382, 383, 337), (386, 334, 335), (384, 336, 337), (382, 333, 334), (289, 290, 335), (288, 289, 334), (256, 287, 332), (287, 286, 331), (257, 329, 330), (256, 328, 329), (389, 345, 346), (390, 391, 343), (388, 346, 347), (390, 344, 345), (295, 345, 344), (294, 344, 343), (264, 341, 342), (263, 340, 341), (263, 262, 339), (262, 261, 338), (270, 349, 355), (272, 271, 355), (272, 354, 351), (302, 303, 353), (303, 304, 352), (371, 302, 348), (366, 273, 351), (305, 350, 352), (305, 366, 393), (371, 392, 349), (339, 390, 389), (341, 388, 387), (339, 338, 391), (341, 340, 389), (328, 382, 386), (331, 384, 383), (329, 386, 385), (328, 332, 383), (321, 380, 379), (320, 381, 380), (323, 322, 379), (267, 377, 375), (290, 373, 385), (279, 278, 376), (269, 374, 371), (258, 373, 370), (281, 280, 395, 396), (392, 381, 320), (260, 369, 367), (282, 368, 365), (367, 406, 391, 338), (274, 273, 366), (284, 364, 361), (297, 359, 387), (276, 275, 362), (360, 384, 331), (266, 358, 377), (278, 277, 356), (269, 268, 375), (282, 281, 396, 397), (350, 393, 378), (259, 370, 369), (311, 312, 399, 398), (284, 283, 365), (275, 274, 363), (285, 361, 360), (265, 359, 358), (277, 276, 357), (2, 0, 3), (4, 2, 5), (6, 4, 7), (6, 7, 8), (8, 9, 10), (12, 10, 13), (14, 12, 15), (14, 15, 16), (18, 16, 19), (18, 19, 20), (22, 20, 23), (24, 22, 25), (24, 25, 26), (26, 27, 28), (28, 29, 30), (32, 30, 33), (34, 32, 35), (36, 34, 37), (38, 36, 39), (38, 39, 40), (40, 41, 42), (44, 42, 45), (44, 45, 46), (46, 47, 48), (50, 48, 51), (50, 51, 52), (54, 52, 55), (56, 54, 57), (56, 57, 58), (58, 59, 60), (88, 49, 87), (62, 63, 0), (62, 60, 63), (60, 62, 0), (54, 58, 60), (48, 50, 52), (54, 56, 58), (0, 48, 52), (52, 54, 60), (10, 0, 2), (8, 4, 6), (4, 8, 10), (16, 12, 14), (16, 18, 20), (10, 12, 16), (2, 4, 10), (52, 60, 0), (42, 46, 48), (36, 38, 40), (42, 44, 46), (34, 40, 42), (42, 32, 34), (34, 36, 40), (30, 48, 0), (30, 10, 16), (22, 24, 26), (30, 16, 20), (28, 22, 26), (30, 32, 42), (20, 22, 28), (48, 30, 42), (30, 0, 10), (127, 95, 126), (66, 5, 65), (27, 25, 77), (55, 53, 91), (11, 9, 69), (80, 33, 79), (61, 59, 94), (39, 37, 83), (65, 3, 64), (17, 15, 72), (86, 45, 85), (23, 21, 75), (51, 49, 89), (67, 7, 66), (78, 29, 77), (92, 57, 91), (81, 35, 80), (13, 11, 70), (63, 61, 95), (84, 41, 83), (19, 17, 73), (47, 45, 87), (76, 25, 75), (53, 51, 90), (9, 7, 68), (31, 29, 79), (59, 57, 93), (82, 37, 81), (15, 13, 71), (1, 63, 64), (85, 43, 84), (74, 21, 73), (150, 118, 149), (84, 83, 116), (73, 72, 105), (125, 93, 124), (82, 81, 114), (71, 70, 103), (91, 90, 123), (69, 68, 101), (80, 79, 112), (89, 88, 121), (67, 66, 99), (78, 77, 110), (87, 86, 119), (97, 65, 96), (108, 76, 107), (64, 95, 96), (85, 84, 117), (74, 73, 106), (94, 93, 126), (83, 82, 115), (72, 71, 104), (124, 92, 123), (113, 81, 112), (70, 69, 102), (90, 89, 122), (68, 67, 100), (111, 79, 110), (120, 88, 119), (66, 65, 98), (77, 76, 109), (118, 86, 117), (75, 74, 107), (152, 151, 184), (107, 106, 139), (159, 127, 158), (116, 115, 148), (105, 104, 137), (125, 124, 157), (146, 114, 145), (103, 102, 135), (155, 123, 154), (101, 100, 133), (112, 111, 144), (153, 121, 152), (131, 99, 130), (110, 109, 142), (119, 118, 151), (97, 96, 129), (140, 108, 139), (96, 127, 128), (117, 116, 149), (138, 106, 137), (126, 125, 158), (147, 115, 146), (104, 103, 136), (124, 123, 156), (145, 113, 144), (134, 102, 133), (154, 122, 153), (100, 99, 132), (143, 111, 142), (120, 119, 152), (130, 98, 129), (109, 108, 141), (218, 186, 217), (162, 130, 161), (173, 141, 172), (150, 149, 182), (139, 138, 171), (423, 420, 411, 414), (148, 147, 180), (169, 137, 168), (189, 157, 188), (178, 146, 177), (135, 134, 167), (155, 154, 187), (133, 132, 165), (144, 143, 176), (153, 152, 185), (163, 131, 162), (142, 141, 174), (183, 151, 182), (129, 128, 161), (140, 139, 172), (424, 418, 407, 416), (181, 149, 180), (170, 138, 169), (158, 157, 190, 413), (179, 147, 178), (136, 135, 168), (188, 156, 187), (145, 144, 177), (166, 134, 165), (186, 154, 185), (132, 131, 164), (175, 143, 174), (252, 220, 251), (164, 163, 196), (207, 175, 206), (216, 184, 215), (162, 161, 194), (205, 173, 204), (182, 181, 214), (203, 171, 202), (223, 191, 222), (180, 179, 212), (201, 169, 200), (221, 189, 220), (178, 177, 210), (167, 166, 199), (187, 186, 219), (165, 164, 197), (176, 175, 208), (185, 184, 217), (195, 163, 194), (174, 173, 206), (183, 182, 215), (193, 161, 192), (172, 171, 204), (192, 160, 223), (213, 181, 212), (170, 169, 202), (190, 189, 222), (211, 179, 210), (168, 167, 200), (220, 188, 219), (177, 176, 209), (198, 166, 197), (254, 253, 286), (209, 208, 241), (230, 198, 229), (218, 217, 250), (196, 195, 228), (207, 206, 239), (248, 216, 247), (194, 193, 226), (237, 205, 236), (246, 214, 245), (203, 202, 235), (223, 222, 255), (244, 212, 243), (233, 201, 232), (221, 220, 253), (242, 210, 241), (231, 199, 230), (251, 219, 250), (229, 197, 228), (240, 208, 239), (217, 216, 249), (227, 195, 226), (206, 205, 238), (247, 215, 246), (225, 193, 224), (204, 203, 236), (224, 192, 255), (213, 212, 245), (234, 202, 233), (222, 221, 254), (211, 210, 243), (200, 199, 232), (318, 319, 336), (243, 242, 275), (232, 231, 264), (284, 252, 283), (273, 241, 272), (262, 230, 261), (282, 250, 281), (228, 227, 260), (239, 238, 271), (248, 247, 280), (258, 226, 257), (237, 236, 269), (246, 245, 278), (235, 234, 267), (255, 254, 287), (276, 244, 275), (233, 232, 265), (253, 252, 285), (274, 242, 273), (263, 231, 262), (251, 250, 283), (261, 229, 260), (272, 240, 271), (249, 248, 281), (227, 226, 259), (270, 238, 269), (279, 247, 278), (225, 224, 257), (268, 236, 267), (256, 224, 287), (245, 244, 277), (234, 233, 266), (304, 290, 289), (304, 292, 291), (304, 294, 293), (304, 296, 295), (304, 298, 297), (303, 300, 299), (303, 302, 301), (306, 305, 304), (300, 303, 301), (304, 299, 298), (304, 295, 294), (304, 291, 290), (304, 288, 319), (304, 318, 317), (304, 316, 315), (304, 314, 313), (304, 312, 311), (304, 310, 309), (304, 308, 307), (307, 306, 304), (304, 303, 299), (304, 293, 292), (304, 319, 318), (304, 315, 314), (304, 311, 310), (309, 308, 304), (304, 297, 296), (304, 317, 316), (313, 312, 304), (309, 356, 308), (298, 358, 297), (360, 361, 318), (307, 362, 306), (345, 295, 346), (316, 364, 315), (352, 350, 326), (346, 296, 347), (312, 313, 400, 399), (369, 370, 292), (393, 351, 378), (313, 314, 401, 400), (319, 288, 337), (374, 375, 301), (310, 376, 309), (377, 358, 299), (360, 318, 384), (308, 357, 307), (387, 359, 342), (361, 364, 317), (363, 366, 306), (367, 293, 391, 406), (365, 368, 315), (367, 369, 293), (381, 392, 324), (368, 282, 397, 402), (370, 373, 291), (371, 374, 302), (311, 372, 310), (385, 373, 330), (300, 375, 299), (378, 379, 327), (325, 380, 324), (326, 379, 325), (325, 353, 326), (324, 348, 325), (351, 354, 323), (322, 354, 321), (321, 355, 320), (333, 382, 337), (385, 386, 335), (383, 384, 337), (386, 382, 334), (334, 289, 335), (333, 288, 334), (328, 256, 332), (332, 287, 331), (258, 257, 330), (257, 256, 329), (388, 389, 346), (344, 390, 343), (387, 388, 347), (389, 390, 345), (294, 295, 344), (293, 294, 343), (265, 264, 342), (264, 263, 341), (340, 263, 339), (339, 262, 338), (271, 270, 355), (354, 272, 355), (273, 272, 351), (348, 302, 353), (353, 303, 352), (392, 371, 348), (393, 366, 351), (304, 305, 352), (350, 305, 393), (270, 371, 349), (340, 339, 389), (342, 341, 387), (390, 339, 391), (388, 341, 389), (329, 328, 386), (332, 331, 383), (330, 329, 385), (382, 328, 383), (322, 321, 379), (321, 320, 380), (378, 323, 379), (268, 267, 375), (335, 290, 385), (372, 279, 376), (270, 269, 371), (259, 258, 370), (372, 311, 398, 405), (349, 392, 320), (261, 260, 367), (283, 282, 365), (261, 367, 338), (363, 274, 366), (285, 284, 361), (347, 297, 387), (357, 276, 362), (286, 360, 331), (267, 266, 377), (376, 278, 356), (374, 269, 375), (314, 368, 402, 401), (327, 350, 378), (260, 259, 369), (279, 372, 405, 394), (364, 284, 365), (362, 275, 363), (286, 285, 360), (266, 265, 358), (356, 277, 357), (402, 403, 400), (405, 398, 399), (403, 404, 399), (396, 395, 404), (394, 405, 404), (397, 396, 403), (401, 402, 400), (404, 405, 399), (400, 403, 399), (403, 396, 404), (395, 394, 404), (402, 397, 403), (414, 411, 429, 431), (410, 416, 432, 428), (408, 414, 431, 426), (416, 407, 425, 432), (418, 422, 409, 407), (422, 417, 408, 409), (417, 423, 414, 408), (419, 424, 416, 410), (160, 415, 424, 419), (158, 413, 423, 417), (159, 158, 417, 422), (128, 159, 422, 418), (415, 128, 418, 424), (413, 190, 420, 423), (191, 160, 419, 421), (190, 191, 421, 420), (427, 426, 431, 429), (427, 430, 428), (430, 427, 429), (425, 427, 428, 432), (412, 410, 428, 430), (411, 412, 430, 429), (407, 409, 427, 425), (409, 408, 426, 427)])
me_cylinder_001.materials.append(mat_material_003)
me_cylinder_001.use_remesh_preserve_volume = False
me_cylinder_001.use_remesh_preserve_attributes = False
me_cylinder_001.use_mirror_vertex_groups = False
me_cylinder_001.update()

# ---- objects
ob_cube_001 = bpy.data.objects.new('Cube.001', me_cube_003)
ob_cube = bpy.data.objects.new('Cube', me_cube_002)
ob_cylinder = bpy.data.objects.new('Cylinder', me_cylinder_001)

# ---- transforms, parenting, visibility, modifiers, constraints
ob_cube_001.location = (-0.9445, 4.858, 5.378)
ob_cube_001.lineart.crease_threshold = 0.0
ob_cube.location = (1.231, 0.8316, 10.36)
ob_cube.rotation_euler = (-0.07934, 0.09937, -4.12)
ob_cube.lineart.crease_threshold = 0.0
ob_cylinder.location = (0.0, 0.0, -0.5763)
ob_cylinder.lineart.crease_threshold = 0.0
_m = ob_cylinder.modifiers.new('Smooth', 'SMOOTH')
_m.factor = 0.77

# ---- collection membership
col_collection_1.objects.link(ob_cube_001)
col_collection_1.objects.link(ob_cube)
col_collection_1.objects.link(ob_cylinder)

# ---- scene / render settings (as saved in the file)
scene.frame_start = 1; scene.frame_end = 250; scene.frame_set(1)
scene.render.engine = 'BLENDER_EEVEE_NEXT'
scene.render.resolution_percentage = 50
scene.render.dither_intensity = 0.0
scene.cycles.use_denoising = False
scene.cycles.samples = 10
scene.cycles.sampling_pattern = 'TABULATED_SOBOL'
scene.cycles.light_sampling_threshold = 0.0
scene.cycles.use_adaptive_sampling = False
scene.cycles.use_light_tree = False
scene.cycles.blur_glossy = 0.0
scene.cycles.pixel_filter_type = 'GAUSSIAN'
scene.cycles.sample_clamp_indirect = 0.0
scene.view_settings.view_transform = 'Standard'
bpy.context.view_layer.update()

# ---- added for rendering (the .blend has no active camera and no usable light): camera, sun
cam_auto = bpy.data.cameras.new('AutoCamera')
cam_auto.lens = 50.0
cam_auto.sensor_width = 36.0
cam_auto.clip_end = 1000.0
ob_auto_camera = bpy.data.objects.new('AutoCamera', cam_auto)
scene.collection.objects.link(ob_auto_camera)
ob_auto_camera.location = (29.65, -33.0645, 31.6603)
ob_auto_camera.rotation_euler = (1.09748, -7.21219e-08, 0.694738)
scene.camera = ob_auto_camera
light_auto_sun = bpy.data.lights.new('AutoSun', 'SUN')
light_auto_sun.energy = 3.0
light_auto_sun.angle = 0.0523599
ob_auto_sun = bpy.data.objects.new('AutoSun', light_auto_sun)
scene.collection.objects.link(ob_auto_sun)
ob_auto_sun.rotation_euler = (0.872665, 0.174533, 0.523599)
bpy.context.view_layer.update()
